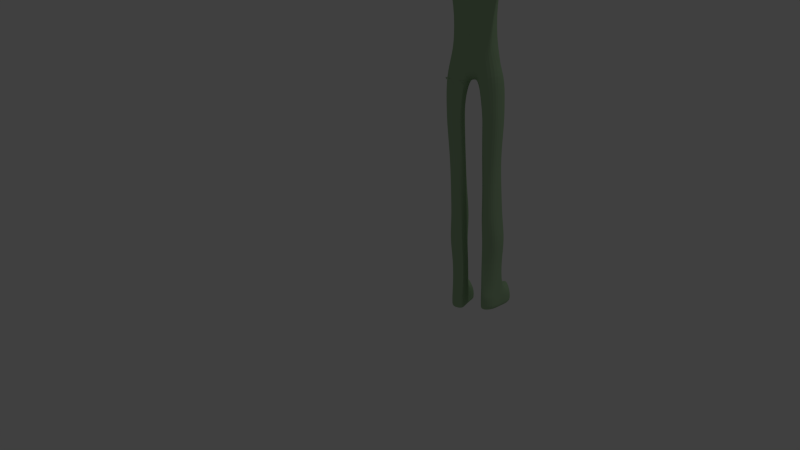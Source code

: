 # Source: ZombieTemplate.blend  (saved by Blender 2.71.0; exported with 4.5.12 LTS)
import bpy
from mathutils import Matrix  # noqa: F401  (used for matrix-valued properties, if any)

bpy.ops.wm.read_factory_settings(use_empty=True)
scene = bpy.context.scene
scene.name = 'Scene'

# ---- collections
col_collection_1 = bpy.data.collections.new('Collection 1'); scene.collection.children.link(col_collection_1)

# ---- materials (node trees are filled in below, after node groups)
mat_zombie_skin = bpy.data.materials.new('zombie.skin')
mat_zombie_skin.alpha_threshold = 0.0
mat_zombie_skin.use_transparent_shadow = False
mat_zombie_skin.diffuse_color = (0.37, 0.5382, 0.3217, 1.0)
mat_zombie_skin.roughness = 0.5
mat_zombie_skin.line_color = (0.0, 0.0, 0.0, 1.0)
mat_zombie_blood = bpy.data.materials.new('zombie.blood')
mat_zombie_blood.alpha_threshold = 0.0
mat_zombie_blood.use_transparent_shadow = False
mat_zombie_blood.diffuse_color = (0.8, 0.03469, 0.04255, 1.0)
mat_zombie_blood.roughness = 0.5
mat_zombie_blood.line_color = (0.0, 0.0, 0.0, 1.0)
mat_zombie_blood2 = bpy.data.materials.new('zombie.blood2')
mat_zombie_blood2.alpha_threshold = 0.0
mat_zombie_blood2.use_transparent_shadow = False
mat_zombie_blood2.diffuse_color = (0.8, 0.2083, 0.1878, 1.0)
mat_zombie_blood2.roughness = 0.5
mat_zombie_blood2.line_color = (0.0, 0.0, 0.0, 1.0)
mat_zombie_blade = bpy.data.materials.new('zombie.blade')
mat_zombie_blade.alpha_threshold = 0.0
mat_zombie_blade.use_transparent_shadow = False
mat_zombie_blade.diffuse_color = (0.3424, 0.3424, 0.3424, 1.0)
mat_zombie_blade.roughness = 0.5
mat_zombie_blade.line_color = (0.0, 0.0, 0.0, 1.0)
mat_zombie_bone = bpy.data.materials.new('zombie.bone')
mat_zombie_bone.alpha_threshold = 0.0
mat_zombie_bone.use_transparent_shadow = False
mat_zombie_bone.roughness = 0.5
mat_zombie_bone.line_color = (0.0, 0.0, 0.0, 1.0)

# ---- material node trees

# ---- world
world_world = bpy.data.worlds.new('World'); scene.world = world_world
world_world.color = (0.05088, 0.05088, 0.05088)
world_world.use_sun_shadow = False
world_world.sun_shadow_jitter_overblur = 0.0
world_world.cycles.sampling_method = 'MANUAL'
world_world.cycles.sample_map_resolution = 256

# ---- cameras
cam_camera = bpy.data.cameras.new('Camera')
cam_camera.clip_end = 100.0
cam_camera.lens = 35.0
cam_camera.sensor_width = 32.0
cam_camera.sensor_height = 18.0
cam_camera.ortho_scale = 7.314
cam_camera.dof.focus_distance = 0.0
cam_camera.dof.aperture_fstop = 128.0

# ---- lights
light_lamp = bpy.data.lights.new('Lamp', 'POINT')
light_lamp.transmission_factor = 0.0
light_lamp.cutoff_distance = 30.0
light_lamp.energy = 100.0
light_lamp.shadow_buffer_clip_start = 1.001
light_lamp.shadow_soft_size = 0.1
light_lamp.shadow_maximum_resolution = 0.006
light_lamp.use_absolute_resolution = True
light_lamp.cycles.use_multiple_importance_sampling = False

# ---- meshes
me_cube = bpy.data.meshes.new('Cube')
me_cube.from_pydata([(0.5767, -1.0, -1.456), (-1.423, -1.0, -1.0), (0.5767, -1.0, 1.0), (-1.423, -1.0, 1.0), (0.7143, -0.5, -1.979), (0.07665, -1.138, -1.376), (-0.4233, -1.195, -1.244), (-0.9233, -1.138, -1.138), (0.7143, -1.138, -0.738), (0.7713, -1.195, -0.04886), (0.7143, -1.138, 0.5), (-1.561, -0.5, -1.138), (-1.561, -1.138, -0.5), (-1.618, -1.195, -3.829e-07), (-1.561, -1.138, 0.5), (0.7143, -0.5, 1.138), (0.07665, -1.138, 1.138), (-0.4233, -1.195, 1.195), (-0.9233, -1.138, 1.138), (-1.561, -0.5, 1.138), (0.1455, -0.6044, -1.922), (-0.4233, -0.6476, -1.641), (0.1811, -0.5688, 1.346), (-0.4233, -0.5973, 1.441), (-1.028, -0.5688, 1.346), (0.9231, -0.5688, -1.218), (1.018, -0.5973, -0.222), (0.9231, -0.5688, 0.602), (-1.77, -0.5688, -0.6044), (-1.865, -0.5973, -6.248e-07), (-1.77, -0.5688, 0.6044), (0.1455, -1.346, 0.6044), (-0.4233, -1.433, 0.6476), (-0.9922, -1.346, 0.6044), (0.174, -1.441, -5.989e-07), (-0.4233, -1.544, -7.03e-07), (-1.021, -1.441, -6.119e-07), (0.1455, -1.346, -0.6909), (-0.4233, -1.433, -0.6477), (-0.9922, -1.346, -0.6044), (-2.193, -2.782, -2.997), (-0.6342, -3.084, -2.997), (-1.15, -2.995, -2.997), (-2.926, -0.7745, -2.997), (-0.3635, -1.003, -2.997), (-1.859, -1.549, -9.83), (-1.778, -0.3077, -1.605), (-1.984, -0.3077, -2.047), (-0.8467, -0.7352, -2.153), (-0.6407, -0.7352, -1.71), (-0.6397, -0.3986, -2.55), (-0.6407, -0.3986, -2.108), (-1.347, -0.7002, -2.047), (-1.141, -0.7002, -1.605), (-1.641, -0.6154, -1.467), (-1.847, -0.6154, -1.909), (-2.193, -2.782, -5.973), (-0.4412, -3.084, -5.973), (-1.15, -2.995, -5.973), (-2.926, -0.7745, -5.973), (-0.08155, -1.003, -5.973), (-1.859, -1.549, -13.22), (-0.4412, -1.85, -9.83), (-1.15, -1.762, -9.83), (-2.437, -0.7745, -9.83), (-0.08155, -1.003, -9.83), (-0.4412, -1.85, -13.22), (-1.15, -1.762, -13.22), (-2.437, -0.7745, -13.22), (-0.08155, -1.003, -13.22), (-2.123, -0.3558, -16.45), (-0.4071, -0.4608, -16.33), (-1.259, -0.43, -16.84), (-0.2443, -0.732, -14.78), (-2.28, -0.5651, -14.84), (-2.152, -1.698, -14.45), (-0.08154, -2.028, -14.45), (-1.117, -1.931, -14.45), (-2.123, -0.8558, -18.45), (-0.4071, -0.9608, -18.33), (-1.259, -0.93, -18.84), (-0.2443, -1.232, -16.78), (-2.28, -0.5651, -16.84), (-2.152, -2.228, -16.45), (-0.08154, -2.528, -16.45), (-1.117, -2.461, -16.45), (-2.123, -0.8558, -20.31), (-0.4071, -0.9608, -20.28), (-1.259, -0.93, -20.28), (-0.2443, -1.232, -18.79), (-2.28, -1.065, -18.85), (-2.152, -2.198, -18.46), (-0.08154, -2.528, -18.46), (-1.117, -2.431, -18.46), (-2.123, -0.8558, -20.29), (-0.4071, -0.9608, -20.29), (-1.259, -0.93, -20.29), (-0.2443, -1.232, -20.29), (-2.28, -1.065, -20.29), (-2.152, -2.198, -20.29), (-0.08154, -2.528, -20.29), (-1.117, -2.431, -20.29), (-1.741, -0.7539, -23.29), (-0.6967, -0.8455, -23.29), (-1.215, -0.8187, -23.29), (-0.2936, -1.082, -23.29), (-2.045, -0.9366, -23.29), (-1.967, -1.925, -23.29), (-0.1945, -2.213, -23.29), (-1.129, -2.129, -23.29), (-1.332, -0.7539, -26.06), (-0.2884, -0.8455, -26.06), (-0.8072, -0.8187, -26.06), (0.1148, -1.082, -26.06), (-2.084, -0.9366, -26.06), (-2.006, -1.925, -26.06), (0.2138, -2.213, -26.06), (-0.7204, -2.129, -26.06), (-1.954, -0.7539, -28.39), (0.7763, -0.8455, -28.39), (-0.5803, -0.8187, -28.39), (0.2385, -1.082, -28.39), (-2.204, -0.9366, -28.39), (-2.001, -1.925, -28.39), (0.4975, -2.213, -28.39), (-0.3535, -2.129, -28.39), (-1.954, -0.8238, -30.29), (0.1288, -0.9246, -30.29), (-0.5803, -0.8951, -30.29), (0.3871, -1.185, -30.29), (-1.852, -1.025, -30.29), (-1.649, -2.112, -30.29), (0.6462, -2.429, -30.29), (-0.3535, -2.336, -30.29), (-1.954, -0.7323, -32.25), (0.1288, -0.8211, -32.25), (-0.5803, -0.7951, -32.25), (0.3878, -1.05, -32.25), (-1.667, -0.9093, -32.25), (-1.464, -1.867, -32.25), (0.6469, -2.146, -32.25), (-0.3535, -2.065, -32.25), (-1.954, -0.7323, -34.34), (0.1288, -0.8211, -34.34), (-0.5803, -0.7951, -34.34), (0.3925, -1.05, -34.37), (-1.839, -0.9093, -34.34), (-1.636, -1.867, -34.34), (0.6422, -2.146, -34.37), (-0.3535, -2.065, -34.34), (-1.954, -0.7323, -35.06), (0.1288, -0.8211, -35.06), (-0.5803, -0.7951, -35.06), (0.3925, -0.7371, -35.06), (-2.204, -0.9093, -35.06), (-2.001, -1.867, -35.06), (0.6422, -2.486, -35.06), (-0.3535, -2.065, -35.06), (-1.954, -0.7323, -35.68), (0.1288, -0.8211, -35.68), (-0.5803, -0.7951, -35.68), (0.3925, -0.7371, -35.68), (-2.204, -0.9093, -35.68), (-2.001, -1.867, -35.68), (0.6422, -2.486, -35.68), (-0.3535, -2.065, -35.68), (-1.954, -0.7323, -36.29), (0.1288, -0.8211, -36.29), (-0.5803, -0.7951, -36.29), (0.3925, -0.7371, -36.29), (-2.204, -0.9093, -36.29), (-2.001, -1.867, -36.29), (0.6422, -2.486, -36.29), (-0.3535, -2.065, -36.29), (1.332, -1.05, -34.64), (1.582, -2.146, -34.64), (1.332, -0.7371, -35.24), (1.582, -2.486, -35.24), (1.332, -0.7371, -35.71), (1.582, -2.486, -35.71), (1.332, -0.7371, -36.28), (1.582, -2.486, -36.28), (1.675, -1.05, -34.64), (1.925, -2.146, -34.64), (1.675, -0.7371, -35.24), (1.925, -2.486, -35.24), (1.675, -0.7371, -35.71), (1.925, -2.486, -35.71), (1.675, -0.7371, -36.28), (1.925, -2.486, -36.28), (3.053, -1.566, -34.43), (3.303, -1.908, -34.4), (3.053, -1.468, -35.09), (3.303, -2.014, -35.08), (3.053, -1.468, -35.67), (3.303, -2.014, -35.67), (3.053, -1.468, -36.29), (3.303, -2.014, -36.29), (-0.5377, -3.084, -4.485), (-0.2225, -1.003, -4.485), (-2.926, -0.7745, -4.485), (-2.193, -2.782, -4.485), (-2.317, -4.504, -3.478), (-0.351, -5.16, -3.436), (-1.343, -4.832, -3.031), (-2.272, -4.504, -5.534), (-0.3063, -5.161, -5.491), (-1.28, -4.832, -5.939), (0.07853, -5.297, -4.455), (-2.702, -4.368, -4.515), (-2.034, -7.624, -3.898), (-0.6191, -8.688, -3.873), (-1.333, -8.156, -3.637), (-2.001, -7.624, -5.097), (-0.5869, -8.688, -5.072), (-1.287, -8.156, -5.332), (-0.3101, -8.908, -4.467), (-2.31, -7.404, -4.503), (-1.931, -9.981, -4.171), (-0.7161, -9.981, -4.158), (-1.329, -9.981, -4.032), (-1.904, -9.981, -4.812), (-0.6885, -9.981, -4.799), (-1.29, -9.981, -4.938), (-0.4507, -9.981, -4.475), (-2.169, -9.981, -4.494), (-2.169, -13.97, -4.496), (-0.4507, -13.97, -4.474), (-1.29, -13.97, -5.011), (-0.6885, -13.97, -4.849), (-1.904, -13.97, -4.865), (-1.329, -13.97, -3.958), (-0.7161, -13.97, -4.105), (-1.931, -13.97, -4.12), (-1.931, -11.1, -3.994), (-0.7161, -11.1, -3.973), (-1.329, -11.1, -3.776), (-1.904, -11.1, -4.996), (-0.6885, -11.1, -4.975), (-1.29, -11.1, -5.193), (-0.4507, -11.1, -4.47), (-2.169, -11.1, -4.5), (-2.313, -15.0, -4.12), (-0.3544, -15.0, -4.105), (-1.343, -15.0, -3.958), (-2.268, -15.0, -4.865), (-0.3098, -15.0, -4.849), (-1.28, -15.0, -5.011), (0.07351, -15.0, -4.474), (-2.696, -15.0, -4.496), (-2.313, -15.7, -4.12), (-0.3544, -15.7, -4.105), (-1.343, -15.7, -3.958), (-2.268, -15.7, -4.692), (-0.3098, -15.7, -4.676), (-1.28, -15.7, -4.838), (0.07351, -15.7, -4.474), (-2.696, -15.7, -4.496), (-2.696, -15.7, -4.496), (0.07351, -15.7, -4.474), (-1.28, -15.7, -4.838), (-0.3098, -15.7, -4.676), (-2.268, -15.7, -4.692), (-1.343, -15.7, -3.958), (-0.3544, -15.7, -4.105), (-2.313, -15.7, -4.12), (-2.313, -15.9, -4.12), (-0.3544, -15.9, -4.105), (-1.343, -15.9, -3.958), (-2.268, -15.9, -4.692), (-0.3098, -15.9, -4.676), (-1.28, -15.9, -4.838), (0.07351, -15.9, -4.474), (-2.696, -15.9, -4.496), (-2.313, -15.9, -4.12), (-0.3544, -15.9, -4.105), (-1.343, -15.9, -3.958), (-2.268, -15.9, -4.692), (-0.3098, -15.9, -4.676), (-1.28, -15.9, -4.838), (0.07351, -15.9, -4.474), (-2.696, -15.9, -4.496), (-2.313, -15.9, -4.12), (-0.3544, -15.9, -4.105), (-1.343, -15.9, -3.958), (-2.268, -15.9, -4.692), (-0.3098, -15.9, -4.676), (-1.28, -15.9, -4.838), (0.07351, -15.9, -4.474), (-2.696, -15.9, -4.496), (-2.313, -15.9, -4.12), (-0.3544, -15.9, -4.105), (-1.343, -15.9, -3.958), (-2.268, -15.9, -4.692), (-0.3098, -15.9, -4.676), (-1.28, -15.9, -4.838), (0.07351, -15.9, -4.474), (-2.696, -15.9, -4.496), (-2.313, -15.9, -4.12), (-0.3544, -15.9, -4.105), (-1.343, -15.9, -3.958), (-2.268, -15.9, -4.692), (-0.3098, -15.9, -4.676), (-1.28, -15.9, -4.838), (0.07351, -15.9, -4.474), (-0.8866, -15.9, -4.026), (-2.696, -15.9, -4.496), (-0.133, -15.09, -4.934), (0.1545, -15.09, -4.652), (0.1545, -15.61, -4.652), (-0.133, -15.61, -4.837), (0.1697, -15.09, -5.243), (0.4572, -15.09, -4.961), (0.4572, -15.61, -4.961), (0.1697, -15.61, -5.243), (0.2611, -15.09, -5.336), (0.5486, -15.09, -5.055), (0.5486, -15.61, -5.055), (0.2611, -15.61, -5.336), (0.5354, -15.09, -5.616), (0.8229, -15.09, -5.335), (0.8229, -15.61, -5.335), (0.5354, -15.61, -5.616), (-1.343, -15.41, -3.958), (-1.85, -15.7, -4.043), (-1.846, -15.9, -4.042), (-1.846, -15.9, -4.042), (-1.846, -15.9, -4.042), (-0.8866, -15.9, -4.026), (-0.8866, -15.9, -4.026), (-0.8866, -15.9, -4.026), (-1.85, -15.7, -4.043), (-0.8732, -15.7, -4.028), (-0.8866, -15.9, -4.026), (-1.846, -15.9, -4.042), (-1.846, -15.9, -4.042), (-0.8732, -15.7, -4.028), (-0.7968, -15.7, -4.758), (-0.7941, -15.9, -4.757), (-0.7941, -15.9, -4.757), (-1.799, -15.9, -4.761), (-0.7968, -15.7, -4.758), (-0.7941, -15.9, -4.757), (-0.8471, -15.31, -4.032), (-1.858, -15.38, -4.044), (-1.796, -15.7, -4.762), (-1.799, -15.9, -4.761), (-1.28, -15.24, -5.011), (-1.799, -15.9, -4.761), (-1.799, -15.9, -4.761), (-0.7941, -15.9, -4.757), (-1.796, -15.7, -4.762), (-0.7941, -15.9, -4.757), (-1.799, -15.9, -4.761), (-1.302, -15.9, -4.625), (-2.284, -15.9, -4.534), (-1.815, -15.9, -4.579), (-0.8263, -15.9, -4.573), (-0.3253, -15.9, -4.518), (-0.3977, -16.24, -4.146), (-1.79, -15.33, -4.916), (-0.8014, -15.36, -4.902), (-0.8353, -16.24, -4.081), (-0.7857, -16.24, -4.565), (-0.3739, -16.24, -4.545), (-0.3977, -16.65, -4.146), (-0.8353, -16.65, -4.081), (-0.7857, -16.65, -4.565), (-0.3739, -16.65, -4.545), (-0.3977, -16.95, -4.146), (-0.8353, -16.95, -4.081), (-0.7857, -16.95, -4.565), (-0.3739, -16.95, -4.545), (-0.4352, -17.18, -4.181), (-0.791, -17.18, -4.128), (-0.7507, -17.18, -4.522), (-0.4158, -17.18, -4.505), (-0.4352, -18.1, -4.181), (-0.791, -18.1, -4.128), (-0.7507, -18.1, -4.522), (-0.4158, -18.1, -4.505), (-0.4352, -18.28, -4.181), (-0.791, -18.28, -4.128), (-0.7507, -18.28, -4.522), (-0.4158, -18.28, -4.505), (-0.4352, -19.13, -4.181), (-0.791, -19.13, -4.128), (-0.7507, -19.13, -4.522), (-0.4158, -19.13, -4.505), (-1.312, -15.99, -4.02), (-0.9109, -16.01, -4.076), (-1.276, -15.99, -4.584), (-0.8578, -16.02, -4.55), (-1.373, -16.57, -4.045), (-1.005, -16.59, -4.096), (-1.339, -16.57, -4.563), (-0.9562, -16.6, -4.541), (-1.393, -16.95, -4.045), (-1.025, -16.97, -4.096), (-1.36, -16.95, -4.563), (-0.9764, -16.97, -4.541), (-1.448, -17.97, -4.045), (-1.08, -17.99, -4.096), (-1.415, -17.97, -4.563), (-1.031, -18.0, -4.541), (-1.455, -18.11, -4.045), (-1.087, -18.13, -4.096), (-1.422, -18.11, -4.563), (-1.039, -18.13, -4.541), (-1.537, -19.63, -4.045), (-1.169, -19.65, -4.096), (-1.504, -19.63, -4.563), (-1.121, -19.65, -4.541), (-1.393, -16.08, -4.003), (-1.83, -16.02, -4.076), (-1.357, -16.09, -4.604), (-1.803, -16.02, -4.567), (-1.455, -16.6, -4.003), (-1.892, -16.53, -4.076), (-1.42, -16.6, -4.604), (-1.866, -16.54, -4.586), (-1.47, -16.72, -4.003), (-1.907, -16.66, -4.076), (-1.435, -16.72, -4.604), (-1.88, -16.66, -4.586), (-1.549, -17.36, -4.003), (-1.985, -17.3, -4.076), (-1.513, -17.37, -4.604), (-1.959, -17.3, -4.586), (-1.558, -17.44, -4.003), (-1.995, -17.38, -4.076), (-1.523, -17.45, -4.604), (-1.968, -17.38, -4.586), (-1.701, -18.61, -4.003), (-2.138, -18.55, -4.076), (-1.665, -18.62, -4.604), (-2.111, -18.55, -4.586), (-2.278, -15.94, -4.149), (-1.877, -16.02, -4.081), (-2.253, -15.94, -4.52), (-1.85, -16.02, -4.57), (-2.312, -16.54, -4.191), (-1.994, -16.6, -4.137), (-2.292, -16.54, -4.526), (-1.973, -16.61, -4.539), (-2.33, -16.65, -4.191), (-2.012, -16.71, -4.137), (-2.31, -16.65, -4.526), (-1.991, -16.71, -4.539), (-2.489, -17.36, -4.191), (-2.171, -17.42, -4.137), (-2.469, -17.36, -4.526), (-2.15, -17.42, -4.539), (-2.513, -17.5, -4.191), (-2.195, -17.56, -4.137), (-2.493, -17.51, -4.526), (-2.174, -17.57, -4.539), (-2.648, -18.19, -4.191), (-2.33, -18.25, -4.137), (-2.628, -18.19, -4.526), (-2.309, -18.25, -4.539), (0.5767, 1.0, -1.456), (-1.423, 1.0, -1.0), (0.5767, 1.0, 1.0), (-1.423, 1.0, 1.0), (0.7143, 0.5, -1.979), (0.7713, 0.0, -2.205), (0.07665, 1.138, -1.376), (-0.4233, 1.195, -1.244), (-0.9233, 1.138, -1.138), (0.7143, 1.138, -0.738), (0.7713, 1.195, -0.04886), (0.7143, 1.138, 0.5), (-1.618, 0.0, -1.195), (-1.561, 0.5, -1.138), (-1.561, 1.138, -0.5), (-1.618, 1.195, -3.829e-07), (-1.561, 1.138, 0.5), (0.7143, 0.5, 1.138), (0.7713, 0.0, 1.195), (0.07665, 1.138, 1.138), (-0.4233, 1.195, 1.195), (-0.9233, 1.138, 1.138), (-1.618, 0.0, 1.195), (-1.561, 0.5, 1.138), (0.1455, 0.6044, -1.922), (-0.4233, 0.6476, -1.641), (0.174, 0.0, -2.192), (-0.4233, 0.0, -1.844), (0.1811, 0.5688, 1.346), (0.2243, 0.0, 1.433), (-0.4233, 0.5973, 1.441), (-0.4233, 0.0, 1.544), (-1.028, 0.5688, 1.346), (-1.071, 0.0, 1.433), (0.9231, 0.5688, -1.218), (1.12, 0.0, -0.3004), (1.018, 0.5973, -0.222), (0.9231, 0.5688, 0.602), (-1.856, 0.0, -0.6476), (-1.77, 0.5688, -0.6044), (-1.967, 0.0, -7.25e-07), (-1.865, 0.5973, -6.248e-07), (-1.856, 0.0, 0.6476), (-1.77, 0.5688, 0.6044), (0.1455, 1.346, 0.6044), (-0.4233, 1.433, 0.6476), (-0.9922, 1.346, 0.6044), (0.174, 1.441, -5.989e-07), (-0.4233, 1.544, -7.03e-07), (-1.021, 1.441, -6.119e-07), (0.1455, 1.346, -0.6909), (-0.4233, 1.433, -0.6477), (-0.9922, 1.346, -0.6044), (-2.193, 2.782, -2.997), (-0.6342, 3.084, -2.997), (-1.15, 2.995, -2.997), (-3.044, 0.0, -2.997), (-2.926, 0.7745, -2.997), (-0.3635, 1.003, -2.997), (-1.859, 1.549, -9.83), (0.01306, 0.0, -2.997), (-1.319, 0.0, -2.997), (-1.778, 0.3077, -1.605), (-1.984, 0.3077, -2.047), (-2.041, 0.0, -2.104), (-1.835, 0.0, -1.662), (-0.8467, 0.7352, -2.153), (-0.6407, 0.7352, -1.71), (-0.6397, 0.3986, -2.55), (-0.6407, 0.3986, -2.108), (-0.9844, 0.0, -2.753), (-0.6407, 0.0, -2.311), (-1.347, 0.7002, -2.047), (-1.141, 0.7002, -1.605), (-1.641, 0.6154, -1.467), (-1.847, 0.6154, -1.909), (-2.193, 2.782, -5.973), (-0.4412, 3.084, -5.973), (-1.15, 2.995, -5.973), (-3.044, 0.0, -5.973), (-2.926, 0.7745, -5.973), (-0.08155, 1.003, -5.973), (-1.859, 1.549, -13.22), (0.295, 0.0, -5.973), (-1.319, 0.0, -5.973), (-0.4412, 1.85, -9.83), (-1.15, 1.762, -9.83), (-2.555, 0.0, -9.83), (-2.437, 0.7745, -9.83), (-0.08155, 1.003, -9.83), (0.295, 0.0, -9.83), (-1.319, 0.0, -9.83), (-0.4412, 1.85, -13.22), (-1.15, 1.762, -13.22), (-2.555, 0.0, -13.22), (-2.437, 0.7745, -13.22), (-0.08155, 1.003, -13.22), (0.295, 0.0, -13.22), (-1.319, 0.0, -13.22), (-2.209, 0.0, -16.45), (-2.123, 0.3558, -16.45), (-0.4071, 0.4608, -16.33), (-1.259, 0.43, -16.84), (-0.4071, 0.0, -16.33), (-1.319, 0.0, -16.84), (-0.2443, 0.732, -14.78), (-0.2443, 0.0, -14.78), (-2.28, 0.5651, -14.84), (-2.382, 0.0, -14.84), (-2.152, 1.698, -14.45), (-0.08154, 2.028, -14.45), (-1.117, 1.931, -14.45), (-2.123, 0.8558, -18.45), (-0.4071, 0.9608, -18.33), (-1.259, 0.93, -18.84), (-0.2443, 1.232, -16.78), (-2.28, 0.5651, -16.84), (-2.152, 2.228, -16.45), (-0.08154, 2.528, -16.45), (-1.117, 2.461, -16.45), (-2.123, 0.8558, -20.31), (-0.4071, 0.9608, -20.28), (-1.259, 0.93, -20.28), (-0.2443, 1.232, -18.79), (-2.28, 1.065, -18.85), (-2.152, 2.198, -18.46), (-0.08154, 2.528, -18.46), (-1.117, 2.431, -18.46), (-2.123, 0.8558, -20.29), (-0.4071, 0.9608, -20.29), (-1.259, 0.93, -20.29), (-0.2443, 1.232, -20.29), (-2.28, 1.065, -19.74), (-2.152, 2.198, -19.74), (-0.08154, 2.528, -20.29), (-1.117, 2.431, -20.29), (-1.741, 0.7539, -23.29), (-0.6967, 0.8455, -23.29), (-1.215, 0.8187, -23.29), (-0.2936, 1.082, -23.29), (-2.045, 0.9366, -23.29), (-1.967, 1.925, -23.29), (-0.1945, 2.213, -23.29), (-1.129, 2.129, -23.29), (-1.332, 0.7539, -26.06), (-0.2884, 0.8455, -26.06), (-0.8072, 0.8187, -26.06), (0.1148, 1.082, -26.06), (-2.084, 0.9366, -26.06), (-2.006, 1.925, -26.06), (0.2138, 2.213, -26.06), (-0.7204, 2.129, -26.06), (-1.954, 0.7539, -28.39), (0.7763, 0.8455, -28.39), (-0.5803, 0.8187, -28.39), (0.2385, 1.082, -28.39), (-2.204, 0.9366, -28.39), (-2.001, 1.925, -28.39), (0.4975, 2.213, -28.39), (-0.3535, 2.129, -28.39), (-1.954, 0.8238, -30.29), (0.1288, 0.9246, -30.29), (-0.5803, 0.8951, -30.29), (0.3871, 1.185, -30.29), (-1.852, 1.025, -30.29), (-1.649, 2.112, -30.29), (0.6462, 2.429, -30.29), (-0.3535, 2.336, -30.29), (-1.954, 0.7323, -32.25), (0.1288, 0.8211, -32.25), (-0.5803, 0.7951, -32.25), (0.3878, 1.05, -32.25), (-1.667, 0.9093, -32.25), (-1.464, 1.867, -32.25), (0.6469, 2.146, -32.25), (-0.3535, 2.065, -32.25), (-1.954, 0.7323, -34.34), (0.1288, 0.8211, -34.34), (-0.5803, 0.7951, -34.34), (0.3925, 1.05, -34.37), (-1.839, 0.9093, -34.34), (-1.636, 1.867, -34.34), (0.6422, 2.146, -34.37), (-0.3535, 2.065, -34.34), (-1.954, 0.7323, -35.06), (0.1288, 0.8211, -35.06), (-0.5803, 0.7951, -35.06), (0.3925, 0.7371, -35.06), (-2.204, 0.9093, -35.06), (-2.001, 1.867, -35.06), (0.6422, 2.486, -35.06), (-0.3535, 2.065, -35.06), (-1.954, 0.7323, -35.68), (0.1288, 0.8211, -35.68), (-0.5803, 0.7951, -35.68), (0.3925, 0.7371, -35.68), (-2.204, 0.9093, -35.68), (-2.001, 1.867, -35.68), (0.6422, 2.486, -35.68), (-0.3535, 2.065, -35.68), (-1.954, 0.7323, -36.29), (0.1288, 0.8211, -36.29), (-0.5803, 0.7951, -36.29), (0.3925, 0.7371, -36.29), (-2.204, 0.9093, -36.29), (-2.001, 1.867, -36.29), (0.6422, 2.486, -36.29), (-0.3535, 2.065, -36.29), (1.332, 1.05, -34.64), (1.582, 2.146, -34.64), (1.332, 0.7371, -35.24), (1.582, 2.486, -35.24), (1.332, 0.7371, -35.71), (1.582, 2.486, -35.71), (1.332, 0.7371, -36.28), (1.582, 2.486, -36.28), (1.675, 1.05, -34.64), (1.925, 2.146, -34.64), (1.675, 0.7371, -35.24), (1.925, 2.486, -35.24), (1.675, 0.7371, -35.71), (1.925, 2.486, -35.71), (1.675, 0.7371, -36.28), (1.925, 2.486, -36.28), (3.053, 1.566, -34.43), (3.303, 1.908, -34.4), (3.053, 1.468, -35.09), (3.303, 2.014, -35.08), (3.053, 1.468, -35.67), (3.303, 2.014, -35.67), (3.053, 1.468, -36.29), (3.303, 2.014, -36.29), (-0.5377, 3.084, -4.485), (-0.2225, 1.003, -4.485), (-2.926, 0.7745, -4.485), (-2.193, 2.782, -4.485), (-2.317, 4.504, -3.478), (-0.351, 5.16, -3.436), (-1.343, 4.832, -3.031), (-2.272, 4.504, -5.534), (-0.3063, 5.161, -5.491), (-1.28, 4.832, -5.939), (0.07853, 5.297, -4.455), (-2.702, 4.368, -4.515), (-2.034, 7.624, -3.898), (-0.6191, 8.688, -3.873), (-1.333, 8.156, -3.637), (-2.001, 7.624, -5.097), (-0.5869, 8.688, -5.072), (-1.287, 8.156, -5.332), (-0.3101, 8.908, -4.467), (-2.31, 7.404, -4.503), (-1.931, 9.981, -4.171), (-0.7161, 9.981, -4.158), (-1.329, 9.981, -4.032), (-1.904, 9.981, -4.812), (-0.6885, 9.981, -4.799), (-1.29, 9.981, -4.938), (-0.4507, 9.981, -4.475), (-2.169, 9.981, -4.494), (-2.169, 13.97, -4.496), (-0.4507, 13.97, -4.474), (-1.29, 13.97, -5.011), (-0.6885, 13.97, -4.849), (-1.904, 13.97, -4.865), (-1.329, 13.97, -3.958), (-0.7161, 13.97, -4.105), (-1.931, 13.97, -4.12), (-1.931, 11.1, -3.994), (-0.7161, 11.1, -3.973), (-1.329, 11.1, -3.776), (-1.904, 11.1, -4.996), (-0.6885, 11.1, -4.975), (-1.29, 11.1, -5.193), (-0.4507, 11.1, -4.47), (-2.169, 11.1, -4.5), (-2.313, 15.0, -4.12), (-0.3544, 15.0, -4.105), (-1.343, 15.0, -3.958), (-2.268, 15.0, -4.865), (-0.3098, 15.0, -4.849), (-1.28, 15.0, -5.011), (0.07351, 15.0, -4.474), (-2.696, 15.0, -4.496), (-2.313, 15.7, -4.12), (-0.3544, 15.7, -4.105), (-1.343, 15.7, -3.958), (-2.268, 15.7, -4.692), (-0.3098, 15.7, -4.676), (-1.28, 15.7, -4.838), (0.07351, 15.7, -4.474), (-2.696, 15.7, -4.496), (-2.696, 15.7, -4.496), (0.07351, 15.7, -4.474), (-1.28, 15.7, -4.838), (-0.3098, 15.7, -4.676), (-2.268, 15.7, -4.692), (-1.343, 15.7, -3.958), (-0.3544, 15.7, -4.105), (-2.313, 15.7, -4.12), (-2.313, 15.9, -4.12), (-0.3544, 15.9, -4.105), (-1.343, 15.9, -3.958), (-2.268, 15.9, -4.692), (-0.3098, 15.9, -4.676), (-1.28, 15.9, -4.838), (0.07351, 15.9, -4.474), (-2.696, 15.9, -4.496), (-2.313, 15.9, -4.12), (-0.3544, 15.9, -4.105), (-1.343, 15.9, -3.958), (-2.268, 15.9, -4.692), (-0.3098, 15.9, -4.676), (-1.28, 15.9, -4.838), (0.07351, 15.9, -4.474), (-2.696, 15.9, -4.496), (-2.313, 15.9, -4.12), (-0.3544, 15.9, -4.105), (-1.343, 15.9, -3.958), (-2.268, 15.9, -4.692), (-0.3098, 15.9, -4.676), (-1.28, 15.9, -4.838), (0.07351, 15.9, -4.474), (-2.696, 15.9, -4.496), (-2.313, 15.9, -4.12), (-0.3544, 15.9, -4.105), (-1.343, 15.9, -3.958), (-2.268, 15.9, -4.692), (-0.3098, 15.9, -4.676), (-1.28, 15.9, -4.838), (0.07351, 15.9, -4.474), (-2.696, 15.9, -4.496), (-2.313, 15.9, -4.12), (-0.3544, 15.9, -4.105), (-1.343, 15.9, -3.958), (-2.268, 15.9, -4.692), (-0.3098, 15.9, -4.676), (-1.28, 15.9, -4.838), (0.07351, 15.9, -4.474), (-0.8866, 15.9, -4.026), (-2.696, 15.9, -4.496), (-0.133, 15.09, -4.934), (0.1545, 15.09, -4.652), (0.1545, 15.61, -4.652), (-0.133, 15.61, -4.837), (0.1697, 15.09, -5.243), (0.4572, 15.09, -4.961), (0.4572, 15.61, -4.961), (0.1697, 15.61, -5.243), (0.2611, 15.09, -5.336), (0.5486, 15.09, -5.055), (0.5486, 15.61, -5.055), (0.2611, 15.61, -5.336), (0.5354, 15.09, -5.616), (0.8229, 15.09, -5.335), (0.8229, 15.61, -5.335), (0.5354, 15.61, -5.616), (-1.343, 15.41, -3.958), (-1.85, 15.7, -4.043), (-1.846, 15.9, -4.042), (-1.846, 15.9, -4.042), (-1.846, 15.9, -4.042), (-0.8866, 15.9, -4.026), (-0.8866, 15.9, -4.026), (-0.8866, 15.9, -4.026), (-1.85, 15.7, -4.043), (-0.8732, 15.7, -4.028), (-0.8866, 15.9, -4.026), (-1.846, 15.9, -4.042), (-1.846, 15.9, -4.042), (-0.8732, 15.7, -4.028), (-0.7968, 15.7, -4.758), (-0.7941, 15.9, -4.757), (-0.7941, 15.9, -4.757), (-1.799, 15.9, -4.761), (-0.7968, 15.7, -4.758), (-0.7941, 15.9, -4.757), (-0.8471, 15.31, -4.032), (-1.858, 15.38, -4.044), (-1.796, 15.7, -4.762), (-1.799, 15.9, -4.761), (-1.28, 15.24, -5.011), (-1.799, 15.9, -4.761), (-1.799, 15.9, -4.761), (-0.7941, 15.9, -4.757), (-1.796, 15.7, -4.762), (-0.7941, 15.9, -4.757), (-1.799, 15.9, -4.761), (-1.302, 15.9, -4.625), (-2.284, 15.9, -4.534), (-1.815, 15.9, -4.579), (-0.8263, 15.9, -4.573), (-0.3253, 15.9, -4.518), (-0.3977, 16.24, -4.146), (-1.79, 15.33, -4.916), (-0.8014, 15.36, -4.902), (-0.8353, 16.24, -4.081), (-0.7857, 16.24, -4.565), (-0.3739, 16.24, -4.545), (-0.3977, 16.65, -4.146), (-0.8353, 16.65, -4.081), (-0.7857, 16.65, -4.565), (-0.3739, 16.65, -4.545), (-0.3977, 16.95, -4.146), (-0.8353, 16.95, -4.081), (-0.7857, 16.95, -4.565), (-0.3739, 16.95, -4.545), (-0.4352, 17.18, -4.181), (-0.791, 17.18, -4.128), (-0.7507, 17.18, -4.522), (-0.4158, 17.18, -4.505), (-0.4352, 18.1, -4.181), (-0.791, 18.1, -4.128), (-0.7507, 18.1, -4.522), (-0.4158, 18.1, -4.505), (-0.4352, 18.28, -4.181), (-0.791, 18.28, -4.128), (-0.7507, 18.28, -4.522), (-0.4158, 18.28, -4.505), (-0.4352, 19.13, -4.181), (-0.791, 19.13, -4.128), (-0.7507, 19.13, -4.522), (-0.4158, 19.13, -4.505), (-1.312, 15.99, -4.02), (-0.9109, 16.01, -4.076), (-1.276, 15.99, -4.584), (-0.8578, 16.02, -4.55), (-1.373, 16.57, -4.045), (-1.005, 16.59, -4.096), (-1.339, 16.57, -4.563), (-0.9562, 16.6, -4.541), (-1.393, 16.95, -4.045), (-1.025, 16.97, -4.096), (-1.36, 16.95, -4.563), (-0.9764, 16.97, -4.541), (-1.448, 17.97, -4.045), (-1.08, 17.99, -4.096), (-1.415, 17.97, -4.563), (-1.031, 18.0, -4.541), (-1.455, 18.11, -4.045), (-1.087, 18.13, -4.096), (-1.422, 18.11, -4.563), (-1.039, 18.13, -4.541), (-1.537, 19.63, -4.045), (-1.169, 19.65, -4.096), (-1.504, 19.63, -4.563), (-1.121, 19.65, -4.541), (-1.393, 16.08, -4.003), (-1.83, 16.02, -4.076), (-1.357, 16.09, -4.604), (-1.803, 16.02, -4.567), (-1.455, 16.6, -4.003), (-1.892, 16.53, -4.076), (-1.42, 16.6, -4.604), (-1.866, 16.54, -4.586), (-1.47, 16.72, -4.003), (-1.907, 16.66, -4.076), (-1.435, 16.72, -4.604), (-1.88, 16.66, -4.586), (-1.549, 17.36, -4.003), (-1.985, 17.3, -4.076), (-1.513, 17.37, -4.604), (-1.959, 17.3, -4.586), (-1.558, 17.44, -4.003), (-1.995, 17.38, -4.076), (-1.523, 17.45, -4.604), (-1.968, 17.38, -4.586), (-1.701, 18.61, -4.003), (-2.138, 18.55, -4.076), (-1.665, 18.62, -4.604), (-2.111, 18.55, -4.586), (-2.278, 15.94, -4.149), (-1.877, 16.02, -4.081), (-2.253, 15.94, -4.52), (-1.85, 16.02, -4.57), (-2.312, 16.54, -4.191), (-1.994, 16.6, -4.137), (-2.292, 16.54, -4.526), (-1.973, 16.61, -4.539), (-2.33, 16.65, -4.191), (-2.012, 16.71, -4.137), (-2.31, 16.65, -4.526), (-1.991, 16.71, -4.539), (-2.489, 17.36, -4.191), (-2.171, 17.42, -4.137), (-2.469, 17.36, -4.526), (-2.15, 17.42, -4.539), (-2.513, 17.5, -4.191), (-2.195, 17.56, -4.137), (-2.493, 17.51, -4.526), (-2.174, 17.57, -4.539), (-2.648, 18.19, -4.191), (-2.33, 18.25, -4.137), (-2.628, 18.19, -4.526), (-2.309, 18.25, -4.539), (-0.08155, 0.5316, -13.22), (0.295, 0.4319, -13.22), (-2.28, 0.7428, -17.1), (-2.152, 2.149, -16.77), (-2.28, 0.5651, -16.84), (-2.152, 2.228, -16.45), (-2.28, 0.7428, -17.1), (-2.152, 2.149, -16.77), (-2.955, 0.2427, -6.279), (-2.864, 0.5132, -6.279), (-2.731, 0.2651, -6.267), (-2.64, 0.4598, -6.267)], [], [(41, 42, 204, 203), (74, 569, 560, 70), (30, 14, 3, 19), (39, 12, 1, 7), (525, 517, 43, 47), (0, 5, 20, 4), (5, 6, 21, 20), (48, 41, 44, 50), (4, 20, 487, 466), (20, 21, 488, 487), (50, 44, 521, 531), (2, 15, 22, 16), (15, 479, 490, 22), (16, 22, 23, 17), (22, 490, 492, 23), (17, 23, 24, 18), (23, 492, 494, 24), (18, 24, 19, 3), (24, 494, 483, 19), (0, 4, 25, 8), (4, 466, 496, 25), (8, 25, 26, 9), (9, 26, 27, 10), (27, 496, 479, 15), (10, 27, 15, 2), (26, 496, 27), (11, 1, 12, 28), (28, 12, 13, 29), (29, 13, 14, 30), (473, 11, 28, 499), (499, 28, 29, 501), (501, 29, 30, 503), (503, 30, 19, 483), (18, 3, 14, 33), (33, 14, 13, 36), (36, 13, 12, 39), (2, 16, 31, 10), (16, 17, 32, 31), (17, 18, 33, 32), (10, 31, 34, 9), (31, 32, 35, 34), (32, 33, 36, 35), (9, 34, 37, 8), (34, 35, 38, 37), (35, 36, 39, 38), (8, 37, 5, 0), (37, 38, 6, 5), (38, 39, 7, 6), (198, 57, 60, 199), (52, 42, 41, 48), (47, 43, 40, 55), (55, 40, 42, 52), (473, 526, 46, 11), (526, 525, 47, 46), (6, 49, 51, 21), (49, 48, 50, 51), (21, 51, 532, 488), (51, 50, 531, 532), (7, 53, 49, 6), (53, 52, 48, 49), (11, 46, 54, 1), (46, 47, 55, 54), (1, 54, 53, 7), (54, 55, 52, 53), (57, 62, 65, 60), (60, 65, 551, 544), (198, 41, 203, 208), (62, 66, 69, 65), (540, 548, 64, 59), (58, 63, 62, 57), (56, 45, 63, 58), (567, 73, 71, 564), (548, 555, 68, 64), (63, 67, 66, 62), (64, 68, 61, 45), (45, 61, 67, 63), (72, 70, 560, 565), (71, 72, 565, 564), (68, 555, 569, 74), (558, 69, 73, 567), (66, 67, 77, 76), (67, 61, 75, 77), (61, 68, 74, 75), (66, 76, 73, 69), (73, 76, 84, 81), (75, 74, 82, 83), (74, 70, 78, 82), (72, 71, 79, 80), (70, 72, 80, 78), (71, 73, 81, 79), (81, 84, 92, 89), (83, 82, 90, 91), (84, 85, 93, 92), (85, 83, 91, 93), (82, 78, 86, 90), (80, 79, 87, 88), (78, 80, 88, 86), (79, 81, 89, 87), (89, 92, 100, 97), (91, 90, 98, 99), (92, 93, 101, 100), (93, 91, 99, 101), (90, 86, 94, 98), (88, 87, 95, 96), (86, 88, 96, 94), (87, 89, 97, 95), (97, 100, 108, 105), (99, 98, 106, 107), (100, 101, 109, 108), (101, 99, 107, 109), (98, 94, 102, 106), (96, 95, 103, 104), (94, 96, 104, 102), (95, 97, 105, 103), (105, 108, 116, 113), (107, 106, 114, 115), (108, 109, 117, 116), (109, 107, 115, 117), (106, 102, 110, 114), (104, 103, 111, 112), (102, 104, 112, 110), (103, 105, 113, 111), (113, 116, 124, 121), (115, 114, 122, 123), (116, 117, 125, 124), (117, 115, 123, 125), (114, 110, 118, 122), (112, 111, 119, 120), (110, 112, 120, 118), (111, 113, 121, 119), (121, 124, 132, 129), (123, 122, 130, 131), (124, 125, 133, 132), (125, 123, 131, 133), (122, 118, 126, 130), (120, 119, 127, 128), (118, 120, 128, 126), (119, 121, 129, 127), (129, 132, 140, 137), (131, 130, 138, 139), (132, 133, 141, 140), (133, 131, 139, 141), (130, 126, 134, 138), (128, 127, 135, 136), (126, 128, 136, 134), (127, 129, 137, 135), (137, 140, 148, 145), (139, 138, 146, 147), (140, 141, 149, 148), (141, 139, 147, 149), (138, 134, 142, 146), (136, 135, 143, 144), (134, 136, 144, 142), (135, 137, 145, 143), (153, 145, 174, 176), (147, 146, 154, 155), (148, 149, 157, 156), (149, 147, 155, 157), (146, 142, 150, 154), (144, 143, 151, 152), (142, 144, 152, 150), (143, 145, 153, 151), (164, 172, 181, 179), (155, 154, 162, 163), (156, 157, 165, 164), (157, 155, 163, 165), (154, 150, 158, 162), (152, 151, 159, 160), (150, 152, 160, 158), (151, 153, 161, 159), (161, 153, 176, 178), (163, 162, 170, 171), (164, 165, 173, 172), (165, 163, 171, 173), (162, 158, 166, 170), (160, 159, 167, 168), (158, 160, 168, 166), (159, 161, 169, 167), (169, 172, 173, 171, 170, 166, 168, 167), (174, 175, 183, 182), (177, 179, 187, 185), (176, 174, 182, 184), (156, 164, 179, 177), (169, 161, 178, 180), (148, 156, 177, 175), (172, 169, 180, 181), (145, 148, 175, 174), (189, 188, 196, 197), (188, 186, 194, 196), (183, 185, 193, 191), (175, 177, 185, 183), (180, 178, 186, 188), (181, 180, 188, 189), (178, 176, 184, 186), (179, 181, 189, 187), (190, 191, 193, 192), (192, 193, 195, 194), (194, 195, 197, 196), (186, 184, 192, 194), (187, 189, 197, 195), (184, 182, 190, 192), (185, 187, 195, 193), (182, 183, 191, 190), (41, 198, 199, 44), (57, 198, 208, 206), (56, 58, 207, 205), (42, 40, 202, 204), (40, 201, 209, 202), (58, 57, 206, 207), (206, 208, 216, 214), (203, 204, 212, 211), (202, 209, 217, 210), (205, 207, 215, 213), (204, 202, 210, 212), (208, 203, 211, 216), (207, 206, 214, 215), (209, 205, 213, 217), (216, 211, 219, 224), (215, 214, 222, 223), (214, 216, 224, 222), (211, 212, 220, 219), (213, 215, 223, 221), (217, 213, 221, 225), (210, 217, 225, 218), (212, 210, 218, 220), (218, 225, 241, 234), (220, 218, 234, 236), (224, 219, 235, 240), (223, 222, 238, 239), (222, 224, 240, 238), (219, 220, 236, 235), (221, 223, 239, 237), (225, 221, 237, 241), (236, 234, 233, 231), (240, 235, 232, 227), (239, 238, 229, 228), (238, 240, 227, 229), (235, 236, 231, 232), (237, 239, 228, 230), (241, 237, 230, 226), (234, 241, 226, 233), (228, 229, 246, 247), (227, 232, 243, 248), (231, 233, 242, 244), (233, 226, 249, 242), (226, 230, 245, 249), (230, 228, 247, 245), (232, 231, 244, 243), (229, 227, 248, 246), (248, 259, 309, 308), (261, 246, 307, 310), (243, 244, 323, 343, 336, 264), (245, 247, 347, 360, 345, 262), (249, 245, 262, 258), (242, 249, 258, 265), (244, 242, 265, 324, 344, 323), (248, 243, 264, 259), (247, 246, 261, 341, 361, 347), (264, 336, 332, 251), (261, 259, 256, 254), (341, 261, 254, 337), (259, 264, 251, 256), (324, 265, 250, 331), (265, 258, 257, 250), (258, 262, 253, 257), (262, 345, 351, 253), (254, 256, 272, 270), (251, 332, 333, 267), (253, 351, 353, 269), (257, 253, 269, 273), (250, 257, 273, 266), (331, 250, 266, 334), (256, 251, 267, 272), (337, 254, 270, 338), (270, 272, 280, 278), (267, 333, 329, 275), (266, 273, 281, 274), (353, 271, 279, 349), (268, 334, 326, 276), (272, 267, 275, 280), (338, 270, 278, 339), (273, 269, 277, 281), (326, 274, 282, 325), (280, 275, 283, 288), (339, 278, 286, 350), (281, 277, 285, 289), (286, 288, 296, 294), (283, 328, 330, 291), (282, 289, 297, 290), (346, 287, 295, 348), (277, 349, 346, 285), (274, 281, 289, 282), (275, 329, 328, 283), (278, 280, 288, 286), (327, 290, 298, 335), (296, 291, 299, 304), (295, 352, 342, 303), (297, 293, 301, 306), (289, 285, 293, 297), (350, 286, 294, 352), (288, 283, 291, 296), (325, 282, 290, 327), (252, 331, 334, 268), (333, 268, 276, 329), (291, 330, 305, 299), (332, 252, 268, 333), (293, 348, 340, 301), (290, 297, 306, 298), (330, 292, 300, 305), (294, 296, 304, 302), (310, 307, 311, 314), (259, 261, 310, 309), (246, 248, 308, 307), (314, 311, 315, 318), (308, 309, 313, 312), (309, 310, 314, 313), (307, 308, 312, 311), (318, 315, 319, 322), (312, 313, 317, 316), (313, 314, 318, 317), (311, 312, 316, 315), (319, 320, 321, 322), (316, 317, 321, 320), (317, 318, 322, 321), (315, 316, 320, 319), (328, 284, 292, 330), (336, 263, 252, 332), (263, 324, 331, 252), (284, 325, 327, 292), (334, 266, 274, 326), (276, 326, 325, 284), (292, 327, 335, 300), (336, 343, 323, 263), (323, 344, 324, 263), (329, 276, 284, 328), (348, 295, 303, 340), (255, 337, 338, 271), (269, 353, 349, 277), (285, 346, 348, 293), (345, 360, 347, 260), (260, 341, 337, 255), (287, 350, 352, 295), (351, 255, 271, 353), (271, 338, 339, 279), (279, 339, 350, 287), (349, 279, 287, 346), (352, 294, 302, 342), (347, 361, 341, 260), (345, 260, 255, 351), (356, 355, 301, 353), (356, 353, 303, 354), (354, 357, 392, 391), (357, 358, 364, 363), (299, 358, 302, 304), (301, 355, 298, 306), (355, 356, 440, 439), (356, 354, 415, 416), (303, 352, 357, 354), (352, 302, 358, 357), (363, 364, 368, 367), (299, 333, 362, 359), (358, 299, 359, 364), (333, 357, 363, 362), (367, 368, 372, 371), (359, 362, 366, 365), (364, 359, 365, 368), (362, 363, 367, 366), (371, 372, 376, 375), (365, 366, 370, 369), (368, 365, 369, 372), (366, 367, 371, 370), (375, 376, 380, 379), (369, 370, 374, 373), (372, 369, 373, 376), (370, 371, 375, 374), (379, 380, 384, 383), (373, 374, 378, 377), (376, 373, 377, 380), (374, 375, 379, 378), (383, 384, 388, 387), (377, 378, 382, 381), (380, 377, 381, 384), (378, 379, 383, 382), (387, 388, 385, 386), (381, 382, 386, 385), (384, 381, 385, 388), (382, 383, 387, 386), (391, 392, 396, 395), (333, 300, 389, 390), (357, 333, 390, 392), (300, 354, 391, 389), (395, 396, 400, 399), (390, 389, 393, 394), (392, 390, 394, 396), (389, 391, 395, 393), (399, 400, 404, 403), (394, 393, 397, 398), (396, 394, 398, 400), (393, 395, 399, 397), (403, 404, 408, 407), (398, 397, 401, 402), (400, 398, 402, 404), (397, 399, 403, 401), (407, 408, 412, 411), (402, 401, 405, 406), (404, 402, 406, 408), (401, 403, 407, 405), (411, 412, 410, 409), (406, 405, 409, 410), (408, 406, 410, 412), (405, 407, 411, 409), (416, 415, 419, 420), (335, 356, 416, 414), (354, 300, 413, 415), (300, 335, 414, 413), (420, 419, 423, 424), (414, 416, 420, 418), (415, 413, 417, 419), (413, 414, 418, 417), (424, 423, 427, 428), (418, 420, 424, 422), (419, 417, 421, 423), (417, 418, 422, 421), (428, 427, 431, 432), (422, 424, 428, 426), (423, 421, 425, 427), (421, 422, 426, 425), (432, 431, 435, 436), (426, 428, 432, 430), (427, 425, 429, 431), (425, 426, 430, 429), (434, 436, 435, 433), (430, 432, 436, 434), (431, 429, 433, 435), (429, 430, 434, 433), (439, 440, 444, 443), (298, 355, 439, 437), (356, 335, 438, 440), (335, 298, 437, 438), (443, 444, 448, 447), (437, 439, 443, 441), (440, 438, 442, 444), (438, 437, 441, 442), (447, 448, 452, 451), (441, 443, 447, 445), (444, 442, 446, 448), (442, 441, 445, 446), (451, 452, 456, 455), (445, 447, 451, 449), (448, 446, 450, 452), (446, 445, 449, 450), (455, 456, 460, 459), (449, 451, 455, 453), (452, 450, 454, 456), (450, 449, 453, 454), (458, 457, 459, 460), (453, 455, 459, 457), (456, 454, 458, 460), (454, 453, 457, 458), (515, 698, 699, 516), (568, 561, 560, 569), (504, 484, 464, 477), (513, 469, 462, 475), (525, 524, 518, 517), (461, 465, 485, 467), (467, 485, 486, 468), (527, 529, 519, 515), (465, 466, 487, 485), (485, 487, 488, 486), (529, 531, 521, 519), (463, 480, 489, 478), (478, 489, 490, 479), (480, 481, 491, 489), (489, 491, 492, 490), (481, 482, 493, 491), (491, 493, 494, 492), (482, 464, 484, 493), (493, 484, 483, 494), (461, 470, 495, 465), (465, 495, 496, 466), (470, 471, 497, 495), (471, 472, 498, 497), (495, 497, 496), (472, 463, 478, 498), (25, 496, 26), (474, 500, 475, 462), (500, 502, 476, 475), (502, 504, 477, 476), (473, 499, 500, 474), (499, 501, 502, 500), (501, 503, 504, 502), (503, 483, 484, 504), (482, 507, 477, 464), (507, 510, 476, 477), (510, 513, 475, 476), (463, 472, 505, 480), (480, 505, 506, 481), (481, 506, 507, 482), (472, 471, 508, 505), (505, 508, 509, 506), (506, 509, 510, 507), (471, 470, 511, 508), (508, 511, 512, 509), (509, 512, 513, 510), (470, 461, 467, 511), (511, 467, 468, 512), (512, 468, 469, 513), (522, 517, 540, 545), (521, 522, 545, 544), (693, 694, 542, 538), (519, 521, 544, 542, 694), (533, 527, 515, 516), (536, 533, 516, 514), (473, 474, 523, 526), (526, 523, 524, 525), (468, 486, 530, 528), (528, 530, 529, 527), (486, 488, 532, 530), (530, 532, 531, 529), (469, 468, 528, 534), (534, 528, 527, 533), (474, 462, 535, 523), (523, 535, 536, 524), (462, 469, 534, 535), (535, 534, 533, 536), (545, 540, 548, 552), (544, 545, 552, 551), (538, 542, 550, 546), (542, 544, 551, 550), (693, 703, 698, 515), (552, 548, 555, 559), (546, 550, 557, 553), (539, 538, 546, 547), (541, 537, 520, 549), (537, 539, 547, 520), (567, 564, 562, 566), (547, 546, 553, 554), (549, 520, 543, 556), (520, 547, 554, 543), (563, 565, 560, 561), (562, 564, 565, 563), (556, 568, 569, 555), (558, 567, 566, 557), (553, 571, 572, 554), (554, 572, 570, 543), (543, 570, 568, 556), (553, 557, 566, 571), (566, 576, 579, 571), (570, 578, 577, 568), (571, 579, 580, 572), (572, 580, 578, 570), (568, 577, 573, 561), (563, 575, 574, 562), (561, 573, 575, 563), (562, 574, 576, 566), (579, 587, 588, 580), (580, 588, 586, 578), (577, 585, 581, 573), (575, 583, 582, 574), (573, 581, 583, 575), (574, 582, 584, 576), (587, 595, 596, 588), (588, 596, 594, 586), (585, 593, 589, 581), (583, 591, 590, 582), (581, 589, 591, 583), (582, 590, 592, 584), (592, 600, 603, 595), (594, 602, 601, 593), (595, 603, 604, 596), (596, 604, 602, 594), (593, 601, 597, 589), (591, 599, 598, 590), (589, 597, 599, 591), (590, 598, 600, 592), (600, 608, 611, 603), (602, 610, 609, 601), (603, 611, 612, 604), (604, 612, 610, 602), (601, 609, 605, 597), (599, 607, 606, 598), (597, 605, 607, 599), (598, 606, 608, 600), (608, 616, 619, 611), (610, 618, 617, 609), (611, 619, 620, 612), (612, 620, 618, 610), (609, 617, 613, 605), (607, 615, 614, 606), (605, 613, 615, 607), (606, 614, 616, 608), (616, 624, 627, 619), (618, 626, 625, 617), (619, 627, 628, 620), (620, 628, 626, 618), (617, 625, 621, 613), (615, 623, 622, 614), (613, 621, 623, 615), (614, 622, 624, 616), (624, 632, 635, 627), (626, 634, 633, 625), (627, 635, 636, 628), (628, 636, 634, 626), (625, 633, 629, 621), (623, 631, 630, 622), (621, 629, 631, 623), (622, 630, 632, 624), (632, 640, 643, 635), (634, 642, 641, 633), (635, 643, 644, 636), (636, 644, 642, 634), (633, 641, 637, 629), (631, 639, 638, 630), (629, 637, 639, 631), (630, 638, 640, 632), (648, 671, 669, 640), (642, 650, 649, 641), (643, 651, 652, 644), (644, 652, 650, 642), (641, 649, 645, 637), (639, 647, 646, 638), (637, 645, 647, 639), (638, 646, 648, 640), (659, 674, 676, 667), (650, 658, 657, 649), (651, 659, 660, 652), (652, 660, 658, 650), (649, 657, 653, 645), (647, 655, 654, 646), (645, 653, 655, 647), (646, 654, 656, 648), (656, 673, 671, 648), (658, 666, 665, 657), (659, 667, 668, 660), (660, 668, 666, 658), (657, 665, 661, 653), (655, 663, 662, 654), (653, 661, 663, 655), (654, 662, 664, 656), (664, 662, 663, 661, 665, 666, 668, 667), (669, 677, 678, 670), (672, 680, 682, 674), (671, 679, 677, 669), (651, 672, 674, 659), (664, 675, 673, 656), (643, 670, 672, 651), (667, 676, 675, 664), (640, 669, 670, 643), (684, 692, 691, 683), (683, 691, 689, 681), (678, 686, 688, 680), (670, 678, 680, 672), (675, 683, 681, 673), (676, 684, 683, 675), (673, 681, 679, 671), (674, 682, 684, 676), (685, 687, 688, 686), (687, 689, 690, 688), (689, 691, 692, 690), (681, 689, 687, 679), (682, 690, 692, 684), (679, 687, 685, 677), (680, 688, 690, 682), (677, 685, 686, 678), (515, 519, 694, 693), (538, 701, 703, 693), (537, 700, 702, 539), (516, 699, 697, 514), (696, 704, 700, 537), (539, 702, 701, 538), (701, 709, 711, 703), (698, 706, 707, 699), (697, 705, 712, 704), (700, 708, 710, 702), (699, 707, 705, 697), (703, 711, 706, 698), (702, 710, 709, 701), (704, 712, 708, 700), (711, 719, 714, 706), (710, 718, 717, 709), (709, 717, 719, 711), (706, 714, 715, 707), (708, 716, 718, 710), (712, 720, 716, 708), (705, 713, 720, 712), (707, 715, 713, 705), (713, 729, 736, 720), (715, 731, 729, 713), (719, 735, 730, 714), (718, 734, 733, 717), (717, 733, 735, 719), (714, 730, 731, 715), (716, 732, 734, 718), (720, 736, 732, 716), (731, 726, 728, 729), (735, 722, 727, 730), (734, 723, 724, 733), (733, 724, 722, 735), (730, 727, 726, 731), (732, 725, 723, 734), (736, 721, 725, 732), (729, 728, 721, 736), (723, 742, 741, 724), (722, 743, 738, 727), (726, 739, 737, 728), (728, 737, 744, 721), (721, 744, 740, 725), (725, 740, 742, 723), (727, 738, 739, 726), (724, 741, 743, 722), (743, 803, 804, 754), (756, 805, 802, 741), (738, 759, 831, 838, 818, 739), (740, 757, 840, 855, 842, 742), (744, 753, 757, 740), (737, 760, 753, 744), (739, 818, 839, 819, 760, 737), (743, 754, 759, 738), (742, 842, 856, 836, 756, 741), (759, 746, 827, 831), (756, 749, 751, 754), (836, 832, 749, 756), (754, 751, 746, 759), (819, 826, 745, 760), (760, 745, 752, 753), (753, 752, 748, 757), (757, 748, 846, 840), (749, 765, 767, 751), (746, 762, 828, 827), (748, 764, 848, 846), (752, 768, 764, 748), (745, 761, 768, 752), (826, 829, 761, 745), (751, 767, 762, 746), (832, 833, 765, 749), (765, 773, 775, 767), (762, 770, 824, 828), (761, 769, 776, 768), (848, 844, 774, 766), (763, 771, 821, 829), (767, 775, 770, 762), (833, 834, 773, 765), (768, 776, 772, 764), (821, 820, 777, 769), (775, 783, 778, 770), (834, 845, 781, 773), (776, 784, 780, 772), (781, 789, 791, 783), (778, 786, 825, 823), (777, 785, 792, 784), (841, 843, 790, 782), (772, 780, 841, 844), (769, 777, 784, 776), (770, 778, 823, 824), (773, 781, 783, 775), (822, 830, 793, 785), (791, 799, 794, 786), (790, 798, 837, 847), (792, 801, 796, 788), (784, 792, 788, 780), (845, 847, 789, 781), (783, 791, 786, 778), (820, 822, 785, 777), (747, 763, 829, 826), (828, 824, 771, 763), (786, 794, 800, 825), (827, 828, 763, 747), (788, 796, 835, 843), (785, 793, 801, 792), (825, 800, 795, 787), (789, 797, 799, 791), (805, 809, 806, 802), (754, 804, 805, 756), (741, 802, 803, 743), (809, 813, 810, 806), (803, 807, 808, 804), (804, 808, 809, 805), (802, 806, 807, 803), (813, 817, 814, 810), (807, 811, 812, 808), (808, 812, 813, 809), (806, 810, 811, 807), (814, 817, 816, 815), (811, 815, 816, 812), (812, 816, 817, 813), (810, 814, 815, 811), (823, 825, 787, 779), (831, 827, 747, 758), (758, 747, 826, 819), (779, 787, 822, 820), (829, 821, 769, 761), (771, 779, 820, 821), (787, 795, 830, 822), (831, 758, 818, 838), (818, 758, 819, 839), (824, 823, 779, 771), (843, 835, 798, 790), (750, 766, 833, 832), (764, 772, 844, 848), (780, 788, 843, 841), (840, 755, 842, 855), (755, 750, 832, 836), (782, 790, 847, 845), (846, 848, 766, 750), (766, 774, 834, 833), (774, 782, 845, 834), (844, 841, 782, 774), (847, 837, 797, 789), (842, 755, 836, 856), (840, 846, 750, 755), (851, 848, 796, 850), (851, 849, 798, 848), (849, 886, 887, 852), (852, 858, 859, 853), (794, 799, 797, 853), (796, 801, 793, 850), (850, 934, 935, 851), (851, 911, 910, 849), (798, 849, 852, 847), (847, 852, 853, 797), (858, 862, 863, 859), (794, 854, 857, 828), (853, 859, 854, 794), (828, 857, 858, 852), (862, 866, 867, 863), (854, 860, 861, 857), (859, 863, 860, 854), (857, 861, 862, 858), (866, 870, 871, 867), (860, 864, 865, 861), (863, 867, 864, 860), (861, 865, 866, 862), (870, 874, 875, 871), (864, 868, 869, 865), (867, 871, 868, 864), (865, 869, 870, 866), (874, 878, 879, 875), (868, 872, 873, 869), (871, 875, 872, 868), (869, 873, 874, 870), (878, 882, 883, 879), (872, 876, 877, 873), (875, 879, 876, 872), (873, 877, 878, 874), (882, 881, 880, 883), (876, 880, 881, 877), (879, 883, 880, 876), (877, 881, 882, 878), (886, 890, 891, 887), (828, 885, 884, 795), (852, 887, 885, 828), (795, 884, 886, 849), (890, 894, 895, 891), (885, 889, 888, 884), (887, 891, 889, 885), (884, 888, 890, 886), (894, 898, 899, 895), (889, 893, 892, 888), (891, 895, 893, 889), (888, 892, 894, 890), (898, 902, 903, 899), (893, 897, 896, 892), (895, 899, 897, 893), (892, 896, 898, 894), (902, 906, 907, 903), (897, 901, 900, 896), (899, 903, 901, 897), (896, 900, 902, 898), (906, 904, 905, 907), (901, 905, 904, 900), (903, 907, 905, 901), (900, 904, 906, 902), (911, 915, 914, 910), (830, 909, 911, 851), (849, 910, 908, 795), (795, 908, 909, 830), (915, 919, 918, 914), (909, 913, 915, 911), (910, 914, 912, 908), (908, 912, 913, 909), (919, 923, 922, 918), (913, 917, 919, 915), (914, 918, 916, 912), (912, 916, 917, 913), (923, 927, 926, 922), (917, 921, 923, 919), (918, 922, 920, 916), (916, 920, 921, 917), (927, 931, 930, 926), (921, 925, 927, 923), (922, 926, 924, 920), (920, 924, 925, 921), (929, 928, 930, 931), (925, 929, 931, 927), (926, 930, 928, 924), (924, 928, 929, 925), (934, 938, 939, 935), (793, 932, 934, 850), (851, 935, 933, 830), (830, 933, 932, 793), (938, 942, 943, 939), (932, 936, 938, 934), (935, 939, 937, 933), (933, 937, 936, 932), (942, 946, 947, 943), (936, 940, 942, 938), (939, 943, 941, 937), (937, 941, 940, 936), (946, 950, 951, 947), (940, 944, 946, 942), (943, 947, 945, 941), (941, 945, 944, 940), (950, 954, 955, 951), (944, 948, 950, 946), (947, 951, 949, 945), (945, 949, 948, 944), (953, 955, 954, 952), (948, 952, 954, 950), (951, 955, 953, 949), (949, 953, 952, 948), (497, 498, 496), (498, 478, 479, 496), (77, 75, 83, 85, 84, 76), (521, 44, 199, 60, 544), (558, 557, 956, 957), (550, 551, 65, 69, 558, 557), (59, 64, 45, 56), (524, 536, 514, 518), (514, 697, 704, 696), (517, 518, 695, 541, 540), (518, 514, 696, 695), (541, 695, 696, 537), (200, 59, 56, 201), (577, 578, 961, 960), (578, 959, 963, 961), (958, 577, 960, 962), (579, 576, 592, 595), (964, 965, 967, 966), (540, 541, 549, 556, 555, 548), (586, 594, 593, 585, 577, 961, 960, 578), (517, 540, 59, 200, 43), (43, 200, 201, 40), (201, 56, 205, 209)])
me_cube.polygons.foreach_set('material_index', [0, 0, 0, 0, 0, 0, 0, 0, 0, 0, 0, 0, 0, 0, 0, 0, 0, 0, 0, 0, 0, 0, 0, 0, 0, 0, 0, 0, 0, 0, 0, 0, 0, 0, 0, 0, 0, 0, 0, 0, 0, 0, 0, 0, 0, 0, 0, 0, 0, 0, 0, 0, 0, 0, 0, 0, 0, 0, 0, 0, 0, 0, 0, 0, 0, 0, 0, 0, 0, 0, 0, 0, 0, 0, 0, 0, 0, 0, 0, 0, 0, 0, 0, 0, 0, 0, 0, 0, 0, 0, 0, 0, 0, 0, 0, 0, 0, 0, 0, 0, 0, 0, 0, 0, 0, 0, 0, 0, 0, 0, 0, 0, 0, 0, 0, 0, 0, 0, 0, 0, 0, 0, 0, 0, 0, 0, 0, 0, 0, 0, 0, 0, 0, 0, 0, 0, 0, 0, 0, 0, 0, 0, 0, 0, 0, 0, 0, 0, 0, 0, 0, 0, 0, 0, 0, 0, 0, 0, 0, 0, 0, 0, 0, 0, 0, 0, 0, 0, 0, 0, 0, 0, 0, 0, 0, 0, 0, 0, 0, 0, 0, 0, 0, 0, 0, 0, 0, 0, 0, 0, 0, 0, 0, 0, 0, 0, 0, 0, 0, 0, 0, 0, 0, 0, 0, 0, 0, 0, 0, 0, 0, 0, 0, 0, 0, 0, 0, 0, 0, 0, 0, 0, 0, 0, 0, 0, 0, 0, 0, 0, 0, 0, 0, 0, 0, 0, 0, 0, 0, 0, 0, 0, 0, 0, 0, 0, 0, 0, 0, 0, 0, 0, 0, 0, 0, 0, 0, 0, 0, 0, 0, 0, 0, 0, 0, 0, 0, 0, 0, 0, 0, 0, 0, 0, 0, 0, 0, 0, 0, 0, 0, 0, 0, 0, 0, 0, 0, 0, 0, 0, 0, 0, 0, 0, 0, 0, 0, 0, 0, 0, 0, 0, 0, 0, 0, 0, 0, 0, 0, 0, 0, 0, 0, 0, 0, 0, 0, 0, 0, 0, 0, 0, 0, 0, 0, 0, 0, 0, 0, 0, 0, 0, 0, 0, 0, 0, 0, 0, 0, 0, 0, 0, 0, 0, 0, 0, 0, 0, 0, 0, 0, 0, 0, 0, 0, 0, 0, 0, 0, 0, 0, 0, 0, 0, 0, 0, 0, 0, 0, 0, 0, 0, 0, 0, 0, 0, 0, 0, 0, 0, 0, 0, 0, 0, 0, 0, 0, 0, 0, 0, 0, 0, 0, 0, 0, 0, 0, 0, 0, 0, 0, 0, 0, 0, 0, 0, 0, 0, 0, 0, 0, 0, 0, 0, 0, 0, 0, 0, 0, 0, 0, 0, 0, 0, 0, 0, 0, 0, 0, 0, 0, 0, 0, 0, 0, 0, 0, 0, 0, 0, 0, 0, 0, 0, 0, 0, 0, 0, 0, 0, 0, 0, 0, 0, 0, 0, 0, 0, 0, 0, 0, 0, 0, 0, 0, 0, 0, 0, 0, 0, 0, 0, 0, 0, 0, 0, 0, 0, 0, 0, 0, 0, 0, 0, 0, 0, 0, 0, 0, 0, 0, 0, 0, 0, 0, 0, 0, 0, 0, 0, 0, 0, 0, 0, 0, 0, 0, 0, 0, 0, 0, 0, 0, 0, 0, 0, 0, 0, 0, 0, 0, 0, 0, 0, 0, 0, 0, 0, 0, 0, 0, 0, 0, 0, 0, 0, 0, 0, 0, 0, 0, 0, 0, 0, 0, 0, 0, 0, 0, 0, 0, 0, 0, 0, 0, 0, 0, 0, 0, 0, 0, 0, 0, 0, 0, 0, 0, 0, 0, 0, 0, 0, 0, 0, 0, 0, 0, 0, 0, 0, 0, 0, 0, 0, 0, 0, 0, 0, 0, 0, 0, 0, 0, 0, 0, 0, 0, 0, 0, 0, 0, 0, 0, 0, 0, 0, 0, 0, 0, 0, 0, 0, 0, 0, 0, 0, 0, 0, 0, 0, 0, 0, 0, 0, 0, 0, 0, 0, 0, 0, 0, 0, 0, 0, 0, 0, 0, 0, 0, 0, 0, 0, 0, 0, 0, 0, 0, 0, 0, 0, 0, 0, 0, 0, 0, 0, 0, 0, 0, 0, 0, 0, 0, 0, 0, 0, 0, 0, 0, 0, 0, 0, 0, 0, 0, 0, 0, 0, 0, 0, 0, 0, 0, 0, 0, 0, 0, 0, 0, 0, 0, 0, 0, 0, 0, 0, 0, 0, 0, 0, 0, 0, 0, 0, 0, 0, 0, 0, 0, 0, 0, 0, 0, 0, 0, 0, 0, 0, 0, 0, 0, 0, 0, 0, 0, 0, 0, 0, 0, 0, 0, 0, 0, 0, 0, 0, 0, 0, 0, 0, 0, 0, 0, 0, 0, 0, 0, 0, 0, 0, 0, 0, 0, 0, 0, 0, 0, 0, 0, 0, 0, 0, 0, 0, 0, 0, 0, 0, 0, 0, 0, 0, 0, 0, 0, 0, 0, 0, 0, 0, 0, 0, 0, 0, 0, 0, 0, 0, 0, 0, 0, 0, 0, 0, 0, 0, 0, 0, 0, 0, 0, 0, 0, 0, 0, 0, 0, 0, 0, 0, 0, 0, 0, 0, 0, 0, 0, 0, 0, 0, 0, 0, 0, 0, 0, 0, 0, 0, 0, 0, 0, 0, 0, 0, 0, 0, 0, 0, 0, 0, 0, 0, 0, 0, 0, 0, 0, 0, 0, 0, 0, 0, 0, 0, 0, 0, 0, 0, 0, 0, 0, 0, 0, 0, 0, 0, 0, 0, 0, 0, 0, 0, 0, 0, 0, 0, 0, 0, 0, 0, 0, 0, 0, 0, 0, 0, 0, 0, 0, 0, 0, 0, 0, 0, 0, 0, 0, 0, 0, 0, 0, 0, 0, 0, 0, 0, 0, 0, 0, 0, 0, 0, 0, 0, 0, 0, 0, 0, 0, 0, 0, 0, 0, 0, 0, 0, 0, 0, 0, 0, 0, 0, 0, 0, 0, 0, 0, 2, 0, 0, 0, 0, 0])
me_cube.materials.append(mat_zombie_skin)
me_cube.materials.append(mat_zombie_blood)
me_cube.materials.append(mat_zombie_blood2)
me_cube.materials.append(mat_zombie_blade)
me_cube.materials.append(mat_zombie_bone)
me_cube.use_remesh_preserve_volume = False
me_cube.use_remesh_preserve_attributes = False
me_cube.use_mirror_vertex_groups = False
me_cube.update()
arm_armature = bpy.data.armatures.new('Armature')  # bones are not reproduced

# ---- objects
ob_armature = bpy.data.objects.new('Armature', arm_armature)
ob_cube = bpy.data.objects.new('Cube', me_cube)
ob_lamp = bpy.data.objects.new('Lamp', light_lamp)
ob_camera = bpy.data.objects.new('Camera', cam_camera)

# ---- transforms, parenting, visibility, modifiers, constraints
ob_armature.location = (0.001738, 0.0, 0.0)
ob_armature.rotation_euler = (0.0, -0.0, 1.571)
ob_armature.scale = (0.1613, 0.1613, 0.1613)
ob_armature.lineart.crease_threshold = 0.0
ob_cube.parent = ob_armature
ob_cube.matrix_parent_inverse = Matrix(((-1.948e-05, 6.198, 0.0, 3.387e-08), (-6.198, -1.948e-05, 0.0, 0.01078), (0.0, 0.0, 6.198, 0.0), (0.0, 0.0, 0.0, 1.0)))
ob_cube.location = (0.0009103, 0.05305, 0.6256)
ob_cube.rotation_euler = (0.0, -0.0, 1.571)
ob_cube.scale = (0.05366, 0.05366, 0.05366)
ob_cube.lock_rotations_4d = False
ob_cube.empty_display_type = 'ARROWS'
ob_cube.lineart.crease_threshold = 0.0
_vg = ob_cube.vertex_groups.new(name='Bone')
_vg.add([552], 1.0, 'REPLACE')
_vg = ob_cube.vertex_groups.new(name='Bone.011')
for _i, _w in zip([43, 44, 50, 56, 57, 58, 59, 60, 199, 200, 207, 517, 518, 519, 521, 522, 529, 531, 532, 537, 538, 539, 540, 541, 542, 544, 545, 552, 694, 695, 696, 700, 704, 964, 965, 966, 967], [1.0, 0.9993, 0.03094, 0.9979, 2.628e-07, 4.527e-07, 1.0, 0.07114, 1.0, 1.0, 0.07177, 1.0, 1.0, 0.9927, 1.0, 0.9935, 0.01194, 0.3247, 0.0004135, 1.0, 0.00253, 1.825e-06, 1.0, 1.0, 0.0004719, 1.0, 0.7666, 0.2194, 1.0, 1.0, 0.01098, 0.001073, 0.005806, 1.0, 1.0, 1.0, 1.0]): _vg.add([_i], _w, 'REPLACE')
_vg = ob_cube.vertex_groups.new(name='Bone.012')
for _i, _w in zip([40, 41, 42, 44, 198, 199, 200, 201, 202, 203, 204, 205, 206, 207, 208, 209, 521, 522], [0.0617, 0.3888, 0.2014, 0.3461, 0.9034, 0.814, 0.06678, 0.5953, 0.5678, 0.4889, 0.5794, 0.3222, 0.2242, 0.2423, 0.421, 0.53, 0.2777, 0.8106]): _vg.add([_i], _w, 'REPLACE')
_vg = ob_cube.vertex_groups.new(name='Bone.013')
for _i, _w in zip([198, 202, 203, 204, 205, 206, 207, 208, 209, 210, 211, 212, 213, 214, 215, 216, 217, 218, 219, 220, 221, 222, 223, 224, 225, 234, 235, 236, 238, 239, 240], [0.04425, 1.0, 0.9998, 1.0, 0.9995, 0.986, 1.0, 0.999, 0.996, 1.0, 1.0, 1.0, 1.0, 1.0, 1.0, 1.0, 1.0, 0.9756, 0.9998, 1.0, 0.9403, 0.9783, 0.9871, 0.9703, 0.9028, 0.02158, 0.1288, 0.1525, 0.02917, 0.01995, 0.04203]): _vg.add([_i], _w, 'REPLACE')
_vg = ob_cube.vertex_groups.new(name='Bone.014')
for _i, _w in zip([211, 214, 216, 218, 219, 220, 221, 222, 223, 224, 225, 226, 227, 228, 229, 230, 231, 232, 233, 234, 235, 236, 237, 238, 239, 240, 241, 242, 243, 244, 245, 246, 247, 248, 249, 250, 251, 252, 253, 254, 255, 256, 257, 258, 259, 260, 261, 262, 263, 264, 265, 266, 267, 268, 269, 270, 271, 272, 273, 274, 275, 276, 277, 278, 279, 280, 281, 282, 283, 284, 285, 286, 287, 288, 289, 290, 291, 292, 293, 294, 295, 296, 297, 298, 299, 300, 301, 302, 303, 304, 305, 306, 307, 308, 309, 310, 311, 312, 313, 314, 315, 323, 324, 325, 326, 327, 328, 329, 330, 331, 332, 333, 334, 335, 336, 337, 338, 339, 340, 341, 342, 343, 344, 345, 346, 347, 348, 349, 350, 351, 352, 353, 354, 355, 356, 357, 358, 359, 360, 361, 362, 363, 364, 365, 366, 367, 368, 389, 390, 391, 392, 393, 394, 395, 396, 413, 414, 415, 416, 417, 418, 419, 420, 421, 422, 423, 424, 437, 438, 439, 440, 441, 442, 443, 444], [0.2706, 0.1442, 0.3502, 0.9732, 1.0, 1.0, 0.9382, 0.9815, 0.9865, 0.9765, 0.9015, 0.8875, 0.9691, 0.9915, 0.9814, 0.9374, 1.0, 1.0, 0.9704, 0.9758, 1.0, 1.0, 0.9354, 0.9787, 0.9752, 0.9831, 0.9162, 0.8914, 0.9783, 1.0, 0.864, 0.9117, 0.9971, 0.791, 0.6827, 0.6906, 0.8427, 0.9755, 0.6934, 0.8047, 0.9634, 0.6635, 0.4752, 0.5344, 0.6699, 0.979, 0.834, 0.7589, 0.9893, 0.8977, 0.7611, 0.6296, 0.7899, 0.9409, 0.632, 0.7486, 0.9253, 0.6012, 0.4078, 0.6122, 0.7745, 0.9296, 0.6144, 0.7323, 0.9133, 0.5834, 0.3888, 0.6122, 0.7745, 0.9296, 0.6144, 0.7323, 0.9133, 0.5834, 0.3888, 0.6122, 0.7745, 0.9296, 0.6144, 0.7323, 0.9133, 0.5834, 0.3888, 0.6201, 0.8024, 0.9337, 0.6673, 0.7723, 0.9156, 0.6223, 0.9164, 0.4392, 0.6937, 0.5821, 0.5213, 0.6492, 0.3546, 0.2401, 0.1736, 0.2934, 0.06463, 1.0, 0.9386, 0.8423, 0.8423, 0.8423, 0.9166, 0.9166, 0.9166, 0.9036, 0.9651, 0.9169, 0.8563, 0.8405, 0.9868, 0.9413, 0.8985, 0.8854, 0.8368, 0.9658, 0.8854, 1.0, 0.9839, 0.9322, 0.8366, 0.9941, 0.8366, 0.8366, 0.8854, 0.8998, 0.8871, 0.8422, 0.9408, 0.6682, 0.8558, 0.9076, 0.7666, 0.6012, 0.9702, 0.9882, 0.7152, 0.7112, 0.5923, 0.2326, 0.3585, 0.3529, 0.222, 0.8786, 0.8613, 0.8867, 0.8627, 0.5233, 0.5041, 0.5327, 0.5052, 0.8288, 0.7818, 0.8396, 0.7929, 0.507, 0.4588, 0.5189, 0.4696, 0.1799, 0.1292, 0.1928, 0.1404, 0.588, 0.7146, 0.5999, 0.7246, 0.2039, 0.3136, 0.2113, 0.3209]): _vg.add([_i], _w, 'REPLACE')
_vg = ob_cube.vertex_groups.new(name='Bone.015')
for _i, _w in zip([243, 244, 254, 256, 259, 261, 264, 309, 323, 343], [0.2081, 0.8405, 0.1663, 0.6306, 0.924, 0.5091, 0.4838, 0.191, 0.4724, 0.4477]): _vg.add([_i], _w, 'REPLACE')
_vg = ob_cube.vertex_groups.new(name='Bone.016')
for _i, _w in zip([256, 259, 309, 310, 313, 314], [0.5106, 0.985, 1.0, 0.8382, 0.7761, 0.7906]): _vg.add([_i], _w, 'REPLACE')
_vg = ob_cube.vertex_groups.new(name='Bone.017')
for _i, _w in zip([246, 307, 308, 309, 310, 311, 312, 313, 314, 315, 316, 317, 318, 319, 320, 321, 322], [4.681e-05, 0.2496, 0.09373, 0.05595, 0.06775, 1.0, 0.9998, 1.0, 1.0, 1.0, 1.0, 1.0, 1.0, 1.0, 1.0, 1.0, 1.0]): _vg.add([_i], _w, 'REPLACE')
_vg = ob_cube.vertex_groups.new(name='Bone.018')
for _i, _w in zip([244, 299, 336, 343, 357, 358], [0.4087, 0.1482, 0.24, 0.3805, 0.07933, 0.02753]): _vg.add([_i], _w, 'REPLACE')
_vg = ob_cube.vertex_groups.new(name='Bone.019')
for _i, _w in zip([251, 264, 267, 275, 283, 291, 299, 302, 305, 328, 329, 330, 332, 333, 357, 358, 359, 362, 363, 364, 365, 366, 367, 368, 369, 370, 371, 372, 390, 392], [0.5893, 0.355, 0.6082, 0.6011, 0.6011, 0.6011, 0.7971, 0.2213, 0.1445, 0.1384, 0.1384, 0.1384, 0.176, 0.2442, 0.7879, 0.8013, 0.8854, 0.8961, 0.9876, 0.8748, 0.8523, 0.867, 0.967, 0.8221, 0.7826, 0.8028, 0.9211, 0.7513, 0.02818, 0.4348]): _vg.add([_i], _w, 'REPLACE')
_vg = ob_cube.vertex_groups.new(name='Bone.020')
for _i, _w in zip([365, 366, 367, 368, 369, 370, 371, 372, 373, 374, 375, 376, 377, 378, 379, 380], [0.3856, 0.407, 0.5761, 0.3431, 0.833, 0.852, 0.9582, 0.8033, 0.8972, 0.9216, 0.9872, 0.8812, 0.8769, 0.9043, 0.9737, 0.8625]): _vg.add([_i], _w, 'REPLACE')
_vg = ob_cube.vertex_groups.new(name='Bone.021')
for _i, _w in zip([377, 378, 379, 380, 381, 382, 383, 384, 385, 386, 387, 388], [0.8951, 0.924, 0.9899, 0.8797, 0.8868, 0.9169, 0.9873, 0.8708, 0.953, 0.9817, 1.0, 0.95]): _vg.add([_i], _w, 'REPLACE')
_vg = ob_cube.vertex_groups.new(name='Bone.022')
for _i, _w in zip([354, 391], [0.05866, 0.01523]): _vg.add([_i], _w, 'REPLACE')
_vg = ob_cube.vertex_groups.new(name='Bone.023')
for _i, _w in zip([268, 276, 284, 292, 300, 354, 389, 390, 391, 392, 393, 394, 395, 396, 397, 398, 399, 400, 413, 415, 419], [0.06855, 0.05136, 0.05136, 0.05136, 0.4208, 0.844, 0.8657, 0.5697, 1.0, 0.6446, 0.7796, 0.7135, 0.9835, 0.7902, 0.05927, 0.09565, 0.4219, 0.2089, 0.2482, 0.6574, 0.2494]): _vg.add([_i], _w, 'REPLACE')
_vg = ob_cube.vertex_groups.new(name='Bone.024')
for _i, _w in zip([397, 398, 399, 400, 403, 404], [0.4439, 0.5986, 0.8758, 0.7431, 0.09811, 0.1561]): _vg.add([_i], _w, 'REPLACE')
_vg = ob_cube.vertex_groups.new(name='Bone.025')
for _i, _w in zip([401, 402, 403, 404, 405, 406, 407, 408, 409, 410, 411, 412], [0.9239, 0.977, 1.0, 0.9995, 1.0, 0.9992, 1.0, 0.9999, 1.0, 1.0, 0.8732, 1.0]): _vg.add([_i], _w, 'REPLACE')
_vg = ob_cube.vertex_groups.new(name='Bone.026')
for _i, _w in zip([244, 263, 323, 354, 356, 413, 414, 415, 416], [0.4822, 0.06533, 0.4506, 0.1465, 0.1416, 0.04695, 0.1304, 0.3701, 0.4551]): _vg.add([_i], _w, 'REPLACE')
_vg = ob_cube.vertex_groups.new(name='Bone.027')
for _i, _w in zip([415, 416, 417, 419, 420, 423, 424], [0.401, 0.4461, 0.06296, 0.529, 0.3174, 0.4265, 0.1127]): _vg.add([_i], _w, 'REPLACE')
_vg = ob_cube.vertex_groups.new(name='Bone.028')
for _i, _w in zip([419, 420, 421, 422, 423, 424, 425, 426, 427, 428, 429, 430, 431, 432], [0.2688, 0.01051, 0.4128, 0.2549, 0.7028, 0.5195, 0.4681, 0.4317, 0.7271, 0.6621, 0.5058, 0.5494, 0.7432, 0.7531]): _vg.add([_i], _w, 'REPLACE')
_vg = ob_cube.vertex_groups.new(name='Bone.029')
for _i, _w in zip([429, 430, 431, 432, 433, 434, 435, 436], [0.3095, 0.3723, 0.6276, 0.6451, 0.5789, 0.7974, 0.7855, 0.9453]): _vg.add([_i], _w, 'REPLACE')
_vg = ob_cube.vertex_groups.new(name='Bone.030')
for _i, _w in zip([244, 250, 252, 263, 266, 269, 274, 277, 282, 285, 290, 293, 298, 301, 323, 324, 325, 326, 327, 331, 334, 335, 340, 343, 344, 345, 346, 348, 349, 351, 353, 355, 356, 414, 416, 437, 438, 439, 440], [0.8812, 0.2792, 0.07306, 0.3608, 0.5543, 0.1258, 0.5811, 0.1554, 0.5811, 0.1554, 0.5811, 0.1554, 0.6932, 0.3407, 0.8245, 0.7842, 0.6273, 0.6273, 0.6273, 0.7712, 0.6722, 0.7781, 0.0256, 0.347, 0.7945, 0.1832, 0.02701, 0.02701, 0.02701, 0.2894, 0.09269, 0.8488, 0.8751, 0.358, 0.4388, 0.8118, 0.827, 0.872, 0.8674]): _vg.add([_i], _w, 'REPLACE')
_vg = ob_cube.vertex_groups.new(name='Bone.031')
for _i, _w in zip([266, 274, 282, 290, 298, 355, 356, 437, 438, 439, 440, 441, 442, 443, 444, 445, 446, 447, 448], [0.0198, 0.0764, 0.0764, 0.0764, 0.3253, 0.6722, 0.1232, 0.7727, 0.7791, 0.8843, 0.8557, 0.9026, 0.7684, 0.9044, 0.7688, 0.8549, 0.6796, 0.8319, 0.6628]): _vg.add([_i], _w, 'REPLACE')
_vg = ob_cube.vertex_groups.new(name='Bone.032')
for _i, _w in zip([445, 446, 447, 448, 449, 450, 451, 452], [0.8662, 0.6222, 0.8364, 0.5986, 0.8333, 0.4963, 0.7958, 0.4656]): _vg.add([_i], _w, 'REPLACE')
_vg = ob_cube.vertex_groups.new(name='Bone.033')
for _i, _w in zip([449, 450, 451, 452, 453, 454, 455, 456, 457, 458, 459, 460], [0.665, 0.2537, 0.6187, 0.2181, 0.7727, 0.5286, 0.738, 0.5053, 0.9004, 0.8961, 0.8875, 0.8895]): _vg.add([_i], _w, 'REPLACE')
_vg = ob_cube.vertex_groups.new(name='Bone.034')
for _i, _w in zip([514, 515, 516, 519, 521, 522, 693, 694, 695, 696, 697, 698, 699, 700, 701, 702, 703, 704], [0.244, 0.5144, 0.3623, 0.4634, 0.3963, 0.8417, 0.93, 0.8517, 0.2336, 0.6815, 0.6845, 0.7852, 0.7638, 0.4895, 0.5928, 0.5067, 0.7724, 0.644]): _vg.add([_i], _w, 'REPLACE')
_vg = ob_cube.vertex_groups.new(name='Bone.035')
for _i, _w in zip([697, 698, 699, 700, 701, 702, 703, 704, 705, 706, 707, 708, 709, 710, 711, 712, 713, 714, 715, 716, 717, 718, 719, 720], [0.606, 0.7889, 0.726, 0.3778, 0.5711, 0.4277, 0.8076, 0.5245, 0.8817, 0.9658, 0.9743, 0.7758, 0.8729, 0.8479, 0.9036, 0.7618, 0.9552, 0.996, 1.0, 0.9049, 0.9571, 0.9719, 0.9447, 0.8545]): _vg.add([_i], _w, 'REPLACE')
_vg = ob_cube.vertex_groups.new(name='Bone.036')
for _i, _w in zip([706, 709, 711, 713, 714, 715, 716, 717, 718, 719, 720, 721, 722, 723, 724, 725, 726, 727, 728, 729, 730, 731, 732, 733, 734, 735, 736, 737, 738, 739, 740, 741, 742, 743, 744, 745, 746, 747, 748, 749, 750, 751, 752, 753, 754, 755, 756, 757, 758, 759, 760, 761, 762, 763, 764, 765, 766, 767, 768, 769, 770, 771, 772, 773, 774, 775, 776, 777, 778, 779, 780, 781, 782, 783, 784, 785, 786, 787, 788, 789, 790, 791, 792, 793, 794, 795, 796, 797, 798, 799, 800, 801, 802, 803, 804, 805, 806, 807, 808, 809, 818, 819, 820, 821, 822, 823, 824, 825, 826, 827, 828, 829, 830, 831, 832, 833, 834, 835, 836, 837, 838, 839, 840, 841, 842, 843, 844, 845, 846, 847, 848, 849, 850, 851, 852, 853, 854, 855, 856, 857, 858, 859, 860, 861, 862, 863, 865, 866, 884, 885, 886, 887, 888, 889, 890, 891, 892, 894, 908, 909, 910, 911, 912, 913, 914, 915, 916, 917, 918, 919, 932, 933, 934, 935, 936, 937, 938, 939, 940, 941, 942, 943], [0.281, 0.1564, 0.3566, 0.965, 0.999, 1.0, 0.9269, 0.9734, 0.9802, 0.967, 0.8879, 0.9352, 0.9374, 0.9922, 0.9624, 0.9652, 1.0, 0.9936, 0.9906, 0.9806, 0.9978, 1.0, 0.9415, 0.9668, 0.9716, 0.9688, 0.928, 0.9532, 0.9441, 1.0, 0.9297, 0.8598, 0.998, 0.7053, 0.8032, 0.8285, 0.8116, 0.9934, 0.8278, 0.7701, 0.9834, 0.6059, 0.6653, 0.7091, 0.6005, 0.9922, 0.7928, 0.8732, 0.9991, 0.8627, 0.8781, 0.7831, 0.7658, 0.973, 0.782, 0.7214, 0.9577, 0.552, 0.613, 0.7698, 0.7524, 0.9654, 0.7685, 0.7072, 0.9491, 0.5365, 0.5979, 0.7698, 0.7524, 0.9654, 0.7685, 0.7072, 0.9491, 0.5365, 0.5979, 0.7698, 0.7524, 0.9654, 0.7685, 0.7072, 0.9491, 0.5365, 0.5979, 0.7761, 0.7877, 0.9647, 0.8072, 0.7532, 0.951, 0.5795, 0.9271, 0.6378, 0.6043, 0.4724, 0.4337, 0.5805, 0.2427, 0.1094, 0.0671, 0.205, 1.0, 0.9849, 0.9259, 0.9259, 0.9259, 0.9273, 0.9273, 0.9273, 0.966, 0.9665, 0.9278, 0.9356, 0.9254, 0.9856, 0.9399, 0.904, 0.893, 0.9183, 0.9617, 0.893, 0.9999, 0.9999, 0.9784, 0.9182, 0.9979, 0.9182, 0.9182, 0.893, 0.9606, 0.8946, 0.9224, 0.9725, 0.8111, 0.9355, 0.9176, 0.7505, 0.6125, 0.9933, 0.9844, 0.7475, 0.7411, 0.6021, 0.2855, 0.4341, 0.426, 0.2732, 0.07619, 0.06754, 0.9246, 0.8918, 0.9297, 0.8908, 0.635, 0.5944, 0.6413, 0.5926, 0.03978, 0.04707, 0.8991, 0.8798, 0.9066, 0.8876, 0.6394, 0.6212, 0.6483, 0.6293, 0.3598, 0.3411, 0.3696, 0.3496, 0.7494, 0.8376, 0.7583, 0.8448, 0.4344, 0.514, 0.4398, 0.5193, 0.1016, 0.1834, 0.1064, 0.1885]): _vg.add([_i], _w, 'REPLACE')
_vg = ob_cube.vertex_groups.new(name='Bone.037')
for _i, _w in zip([738, 739, 741, 742, 743, 747, 749, 750, 751, 754, 755, 756, 758, 759, 765, 773, 781, 789, 797, 802, 803, 804, 805, 806, 807, 808, 809, 818, 819, 827, 831, 832, 836, 838, 839, 842, 855, 856], [0.3917, 0.9785, 0.692, 0.3526, 0.486, 0.3817, 0.7371, 0.1228, 0.4882, 0.8144, 0.3906, 0.9618, 0.6426, 0.3973, 0.2331, 0.06577, 0.06577, 0.06577, 0.05463, 0.8583, 0.9201, 0.9985, 0.9767, 0.0738, 0.2683, 0.4496, 0.2908, 0.9796, 0.1123, 0.08334, 0.467, 0.528, 0.7635, 0.8274, 0.7211, 0.6146, 0.3782, 0.827]): _vg.add([_i], _w, 'REPLACE')
_vg = ob_cube.vertex_groups.new(name='Bone.038')
for _i, _w in zip([804], [0.5322]): _vg.add([_i], _w, 'REPLACE')
_vg = ob_cube.vertex_groups.new(name='Bone.039')
for _i, _w in zip([802, 803, 804, 805, 806, 807, 808, 809, 810, 811, 812, 813, 814, 815, 816, 817], [0.4022, 0.07271, 0.1139, 0.03732, 1.0, 0.9999, 1.0, 1.0, 1.0, 1.0, 1.0, 1.0, 1.0, 1.0, 1.0, 1.0]): _vg.add([_i], _w, 'REPLACE')
_vg = ob_cube.vertex_groups.new(name='Bone.040')
for _i, _w in zip([543, 554, 722, 727, 737, 738, 739, 746, 747, 758, 762, 770, 778, 786, 794, 795, 800, 818, 819, 821, 822, 823, 824, 825, 826, 827, 828, 829, 830, 831, 838, 839, 852, 853], [0.0, 0.0, 0.0, 0.0, 0.0, 0.0, 0.0, 0.1859, 0.0, 0.0, 0.3798, 0.3704, 0.3704, 0.3704, 0.598, 0.0, 0.01075, 0.06573, 0.0, 0.0, 0.0, 0.007197, 0.00673, 0.007197, 0.0, 0.2971, 0.1009, 0.0, 0.0, 0.1885, 0.001529, 0.0, 0.5795, 0.5914]): _vg.add([_i], _w, 'REPLACE')
_vg = ob_cube.vertex_groups.new(name='Bone.041')
for _i, _w in zip([743, 746, 749, 750, 751, 754, 755, 756, 762, 765, 766, 767, 770, 773, 774, 775, 778, 786, 787, 789, 791, 794, 795, 797, 798, 799, 804, 805, 828, 832, 833, 834, 836, 837, 842, 847, 849, 852, 853, 854, 856, 857, 858, 859, 860, 861, 862, 863, 864, 865, 866, 867, 884, 885, 886, 887, 888, 889, 890, 891, 892, 893, 894, 895, 898, 899, 902, 908, 910, 912, 914, 916, 918, 922, 926], [0.0, 0.326, 0.0, 0.0, 0.0, 0.0, 0.0, 0.0, 0.9875, 0.0, 0.0, 2.082e-11, 0.9978, 0.0, 0.0, 1.141e-10, 0.4323, 0.9698, 0.0, 0.0, 1.141e-10, 0.9009, 0.0, 9.331e-12, 0.0, 1.069e-10, 0.0, 0.0, 0.0, 0.0, 0.0, 0.0, 0.0, 0.0, 0.0, 0.0, 0.0, 0.04934, 0.01635, 1.0, 0.0, 0.9776, 0.9028, 0.6353, 1.0, 1.0, 0.9084, 0.9833, 0.9991, 0.9566, 0.9244, 0.9395, 0.0, 1.763e-05, 0.0, 0.0005251, 0.0, 0.1004, 0.0, 0.009691, 0.0, 0.0, 0.0, 0.07914, 0.0, 0.0, 0.0, 0.0, 0.0, 0.0, 0.0, 0.0, 0.0, 0.0, 0.0]): _vg.add([_i], _w, 'REPLACE')
_vg = ob_cube.vertex_groups.new(name='Bone.042')
for _i, _w in zip([860, 862, 863, 864, 865, 866, 867, 868, 869, 870, 871, 872, 873, 874, 875], [0.0857, 0.1437, 0.05117, 0.8863, 0.785, 0.9215, 0.8664, 0.9374, 0.8715, 0.964, 0.9288, 0.9405, 0.8801, 0.9664, 0.9339]): _vg.add([_i], _w, 'REPLACE')
_vg = ob_cube.vertex_groups.new(name='Bone.043')
for _i, _w in zip([872, 873, 874, 875, 876, 877, 878, 879, 880, 881, 882, 883], [0.9349, 0.8649, 0.9645, 0.9272, 0.9272, 0.854, 0.9588, 0.9191, 0.9807, 0.9563, 0.9963, 0.9818]): _vg.add([_i], _w, 'REPLACE')
_vg = ob_cube.vertex_groups.new(name='Bone.044')
for _i, _w in zip([739, 818, 849, 884, 885, 886, 887], [0.06014, 0.3191, 0.3953, 0.2813, 0.3179, 0.7951, 0.5103]): _vg.add([_i], _w, 'REPLACE')
_vg = ob_cube.vertex_groups.new(name='Bone.045')
for _i, _w in zip([849, 884, 885, 886, 887, 888, 889, 890, 891, 892, 893, 894, 895], [0.2756, 0.5382, 0.5841, 0.8891, 0.7174, 0.5249, 0.8156, 0.8455, 0.9179, 0.4483, 0.8704, 0.7806, 0.9642]): _vg.add([_i], _w, 'REPLACE')
_vg = ob_cube.vertex_groups.new(name='Bone.046')
for _i, _w in zip([892, 893, 894, 895, 896, 897, 898, 899, 900, 901, 902, 903], [0.6647, 0.9389, 0.8857, 0.9907, 0.7472, 0.9189, 0.9383, 0.9725, 0.643, 0.7824, 0.8547, 0.8528]): _vg.add([_i], _w, 'REPLACE')
_vg = ob_cube.vertex_groups.new(name='Bone.047')
for _i, _w in zip([898, 899, 900, 901, 902, 903, 904, 905, 906, 907], [0.06541, 0.08412, 0.8088, 0.9136, 0.9678, 0.9623, 0.954, 0.9621, 1.0, 0.9913]): _vg.add([_i], _w, 'REPLACE')
_vg = ob_cube.vertex_groups.new(name='Bone.048')
_vg = ob_cube.vertex_groups.new(name='Bone.049')
for _i, _w in zip([851, 908, 909, 910, 911, 912, 913, 914, 915, 916, 917, 918, 919, 935], [0.3724, 0.3182, 0.6025, 0.5734, 0.8362, 0.4709, 0.6455, 0.6885, 0.8249, 0.5418, 0.6503, 0.7493, 0.8202, 0.05159]): _vg.add([_i], _w, 'REPLACE')
_vg = ob_cube.vertex_groups.new(name='Bone.050')
for _i, _w in zip([917, 918, 919, 920, 921, 922, 923, 924, 925, 926, 927], [0.0342, 0.2931, 0.3492, 0.1722, 0.38, 0.5146, 0.6617, 0.1233, 0.4141, 0.4646, 0.6882]): _vg.add([_i], _w, 'REPLACE')
_vg = ob_cube.vertex_groups.new(name='Bone.051')
for _i, _w in zip([927, 928, 929, 930, 931], [0.06699, 0.3666, 0.4037, 0.7325, 0.7322]): _vg.add([_i], _w, 'REPLACE')
_vg = ob_cube.vertex_groups.new(name='Bone.052')
for _i, _w in zip([739, 745, 747, 758, 761, 764, 769, 772, 777, 780, 785, 788, 793, 796, 818, 819, 820, 821, 822, 826, 829, 830, 835, 838, 839, 840, 841, 843, 844, 846, 848, 850, 851, 909, 911, 932, 933, 934, 935], [0.8046, 0.3234, 0.04392, 0.3418, 0.6257, 0.1802, 0.6826, 0.2299, 0.6826, 0.2299, 0.6826, 0.2299, 0.7886, 0.3917, 0.8352, 0.8417, 0.6864, 0.6864, 0.6864, 0.8234, 0.728, 0.8251, 0.1056, 0.1751, 0.8584, 0.2774, 0.107, 0.107, 0.107, 0.368, 0.1709, 0.8941, 0.9091, 0.4367, 0.5112, 0.9725, 0.8763, 0.9946, 0.9118]): _vg.add([_i], _w, 'REPLACE')
_vg = ob_cube.vertex_groups.new(name='Bone.053')
for _i, _w in zip([761, 769, 777, 785, 793, 850, 932, 933, 934, 935, 936, 937, 938, 939, 940, 941, 942, 943], [0.07777, 0.2485, 0.2485, 0.2485, 0.4829, 0.6534, 0.9147, 0.4662, 0.9748, 0.5316, 0.9676, 0.6192, 0.9602, 0.6022, 0.9505, 0.6749, 0.928, 0.6495]): _vg.add([_i], _w, 'REPLACE')
_vg = ob_cube.vertex_groups.new(name='Bone.054')
for _i, _w in zip([940, 941, 942, 943, 944, 945, 946, 947, 948, 949, 950, 951], [0.836, 0.4725, 0.8004, 0.4404, 0.8723, 0.59, 0.8414, 0.5638, 0.7505, 0.4242, 0.713, 0.3952]): _vg.add([_i], _w, 'REPLACE')
_vg = ob_cube.vertex_groups.new(name='Bone.055')
for _i, _w in zip([948, 949, 950, 951, 952, 953, 954, 955], [0.7839, 0.3583, 0.736, 0.3191, 0.9151, 0.7004, 0.8871, 0.6739]): _vg.add([_i], _w, 'REPLACE')
_vg = ob_cube.vertex_groups.new(name='Bone.001')
for _i, _w in zip([61, 68, 69, 71, 73, 74, 543, 552, 555, 556, 557, 558, 559, 560, 562, 564, 565, 566, 567, 568, 569, 956, 957], [0.2611, 0.6219, 0.5056, 0.1301, 0.2629, 0.3351, 0.2611, 0.04447, 0.8782, 0.6219, 0.5056, 0.8643, 1.0, 0.4177, 0.1301, 0.6847, 0.3361, 0.2629, 0.7273, 0.3351, 0.5382, 0.5056, 0.8643]): _vg.add([_i], _w, 'REPLACE')
_vg = ob_cube.vertex_groups.new(name='Bone.002')
_vg = ob_cube.vertex_groups.new(name='Bone.008')
for _i, _w in zip([45, 61, 64, 66, 67, 68, 69, 70, 71, 72, 73, 74, 75, 76, 77, 78, 79, 80, 81, 82, 83, 84, 85, 86, 87, 88, 89, 90, 91, 92, 93, 94, 95, 96, 97, 98, 99, 100, 101, 102, 103, 104, 105, 106, 107, 108, 109, 110, 111, 112, 113, 114, 115, 116, 117, 118, 119, 120, 121, 122, 123, 124, 125, 543, 553, 554, 556, 557, 558, 560, 561, 562, 563, 564, 565, 566, 567, 568, 569, 570, 571, 572, 573, 574, 575, 576, 577, 578, 581, 582, 583, 584, 585, 586, 589, 590, 591, 592, 593, 594, 595, 596, 597, 598, 599, 600, 601, 602, 603, 604, 605, 606, 607, 608, 609, 610, 611, 612, 614, 616, 956, 957, 958, 959, 960, 961, 962, 963], [0.0, 1.381e-09, 0.0, 1.174e-11, 1.731e-16, 0.0, 0.0, 0.0, 2.049e-05, 0.0004704, 0.01033, 8.28e-07, 4.845e-07, 0.0002155, 5.074e-14, 0.9016, 0.9218, 0.9846, 0.679, 0.0007456, 0.002989, 0.003427, 0.03844, 0.9279, 0.993, 0.9954, 0.9911, 0.9108, 0.9616, 0.971, 0.9932, 0.9402, 0.999, 0.9964, 1.0, 0.9322, 0.9738, 0.997, 0.9997, 0.9734, 1.0, 0.9991, 1.0, 0.9813, 0.9994, 1.0, 1.0, 0.9938, 1.0, 1.0, 1.0, 0.996, 1.0, 1.0, 1.0, 0.4243, 0.4577, 0.5405, 0.3867, 0.3842, 0.4974, 0.4006, 0.5839, 0.0, 0.0, 0.0, 0.0, 0.0, 0.0, 7.205e-22, 8.936e-11, 4.304e-26, 4.738e-13, 4.524e-18, 4.953e-17, 0.002593, 1.435e-07, 0.0, 8.768e-08, 0.0, 0.0, 0.0, 0.001534, 5.69e-06, 2.149e-07, 0.0, 0.0003424, 0.0, 4.255e-05, 1.735e-07, 2.036e-07, 0.0, 4.094e-06, 0.0, 1.768e-06, 8.42e-09, 5.494e-07, 5.143e-05, 1.74e-11, 0.0, 0.0, 0.0, 5.739e-07, 5.348e-05, 9.516e-05, 4.735e-09, 4.215e-10, 0.0, 0.0, 0.0, 0.1673, 4.096e-08, 0.00188, 1.102e-15, 0.02796, 0.00254, 0.0, 0.0, 0.0, 0.0, 0.0, 0.0, 0.0003424, 0.0, 0.0003424, 0.0, 0.0003424, 0.0]): _vg.add([_i], _w, 'REPLACE')
_vg = ob_cube.vertex_groups.new(name='Bone.009')
for _i, _w in zip([87, 95, 97, 102, 103, 104, 105, 106, 107, 108, 109, 110, 111, 112, 113, 114, 115, 116, 117, 118, 119, 120, 121, 122, 123, 124, 125, 126, 127, 128, 129, 130, 131, 132, 133, 134, 135, 136, 137, 138, 139, 140, 141, 142, 143, 144, 145, 146, 147, 148, 149, 150, 151, 152, 153, 154, 155, 156, 157, 158, 159, 160, 161, 162, 163, 164, 165, 166, 167, 168, 169, 170, 171, 172, 173, 174, 175, 176, 178, 180, 574, 575, 581, 582, 583, 584, 585, 589, 590, 591, 592, 593, 595, 597, 598, 599, 600, 603, 605, 606, 607, 608, 609, 610, 611, 612, 613, 614, 615, 616, 617, 618, 619, 620, 621, 622, 623, 624, 625, 626, 627, 628, 629, 630, 631, 632, 633, 634, 635, 636, 637, 638, 639, 640, 641, 642, 643, 644, 645, 646, 647, 648, 649, 650, 651, 652, 653, 654, 655, 656, 657, 658, 659, 660, 661, 662, 663, 664, 665, 666, 667, 668, 669, 671, 673, 675, 676, 677, 678, 679, 681, 683, 684, 685, 686, 687, 691, 692], [0.0, 0.0, 0.0, 0.4621, 0.5849, 0.55, 0.6333, 0.4686, 0.5381, 0.6359, 0.6082, 0.9924, 1.0, 1.0, 1.0, 0.9982, 1.0, 1.0, 1.0, 0.9227, 0.9831, 1.0, 0.9344, 0.9746, 1.0, 0.9312, 1.0, 0.9387, 0.9897, 1.0, 0.8798, 0.98, 1.0, 0.8363, 1.0, 0.9143, 0.9915, 1.0, 0.9525, 0.9781, 1.0, 0.9173, 1.0, 0.8686, 0.9874, 1.0, 0.907, 0.9645, 1.0, 0.8306, 0.9994, 0.8253, 0.9818, 1.0, 0.8711, 0.9389, 1.0, 0.7261, 0.9954, 0.8729, 0.9752, 1.0, 0.8545, 0.958, 1.0, 0.6913, 0.9901, 0.9763, 0.9705, 0.9982, 0.845, 0.996, 1.0, 0.7448, 0.983, 0.2329, 0.03519, 0.2188, 0.1875, 0.1139, 0.0, 0.0, 0.0, 0.0, 0.0, 0.0, 0.0, 0.0, 0.0, 0.0, 0.0, 0.0, 0.0, 0.0, 0.0, 0.0, 0.0, 0.0, 0.007247, 3.986e-05, 0.001939, 1.163e-07, 0.0006721, 0.0, 0.0, 0.0, 1.204e-09, 3.311e-10, 3.044e-08, 2.927e-12, 1.805e-14, 0.0, 0.0, 0.0, 3.039e-09, 3.106e-11, 1.811e-08, 1.982e-17, 5.083e-13, 0.0, 0.0, 0.0, 7.884e-08, 1.468e-09, 1.839e-07, 1.85e-11, 1.206e-11, 1.609e-12, 0.0, 0.0, 1.563e-08, 2.1e-05, 3.233e-06, 2.448e-07, 2.797e-12, 1.04e-12, 0.0, 9.803e-14, 4.457e-09, 2.389e-05, 1.422e-06, 0.0002211, 3.044e-12, 4.536e-11, 0.0, 9.32e-12, 1.362e-06, 0.000586, 8.25e-05, 0.003517, 1.271e-09, 1.109e-06, 0.0, 3.522e-08, 0.0009022, 0.01101, 0.004506, 0.01303, 0.0001011, 0.0003738, 0.0, 0.0001778, 0.0, 0.0, 0.0, 0.0, 0.0, 0.0, 0.0, 0.0, 0.0, 0.0, 0.0, 0.0, 0.0, 0.0, 0.0, 0.0]): _vg.add([_i], _w, 'REPLACE')
_vg = ob_cube.vertex_groups.new(name='Bone.010')
for _i, _w in zip([142, 143, 144, 145, 146, 147, 148, 149, 150, 151, 152, 153, 154, 155, 156, 157, 158, 159, 160, 161, 162, 163, 164, 165, 166, 167, 168, 169, 170, 171, 172, 173, 174, 175, 176, 177, 178, 179, 180, 181, 182, 183, 184, 185, 186, 187, 188, 189, 190, 191, 192, 193, 194, 195, 196, 197, 616, 619, 622, 623, 624, 626, 627, 629, 630, 631, 632, 633, 634, 635, 637, 638, 639, 640, 641, 642, 645, 646, 647, 648, 649, 650, 653, 654, 655, 656, 657, 658, 660, 661, 662, 663, 664, 665, 666, 668], [0.8483, 0.8352, 0.8826, 0.903, 0.7551, 0.8219, 0.7976, 0.7606, 1.0, 1.0, 1.0, 1.0, 0.9996, 1.0, 0.9551, 1.0, 1.0, 1.0, 1.0, 1.0, 0.9999, 1.0, 0.9366, 1.0, 0.9997, 0.9999, 1.0, 0.9943, 0.9978, 1.0, 0.9311, 0.985, 0.9945, 0.9713, 0.9971, 0.9412, 0.9809, 0.8956, 0.9461, 0.8787, 0.9638, 0.9589, 0.9741, 0.9648, 0.9416, 0.9264, 0.8782, 0.8636, 0.8603, 0.7947, 0.9528, 0.8665, 0.9462, 0.8573, 0.8395, 0.7707, 0.0, 0.0, 0.0, 0.0, 0.0, 0.0, 0.0, 0.0, 0.0, 0.0, 0.0, 0.0, 0.0, 0.0, 0.0, 0.0, 0.0, 0.0, 0.0, 0.0, 0.003918, 0.0, 5.553e-06, 0.0, 0.0, 0.0, 0.0002821, 0.0, 1.528e-07, 0.0, 0.0, 0.0, 0.0, 0.0, 0.0, 0.0, 0.0, 0.0, 0.0, 0.0]): _vg.add([_i], _w, 'REPLACE')
_vg = ob_cube.vertex_groups.new(name='Bone.003')
_vg = ob_cube.vertex_groups.new(name='Bone.004')
for _i, _w in zip([562, 563, 566, 570, 571, 572, 573, 574, 575, 576, 577, 578, 579, 580, 581, 582, 583, 584, 585, 586, 587, 588, 589, 590, 591, 592, 593, 594, 595, 596, 958, 959, 960, 961, 962, 963], [0.2085, 0.4127, 0.07664, 0.3643, 0.2207, 0.5818, 0.5158, 0.7126, 0.8724, 0.6428, 0.3524, 0.7762, 0.5456, 0.8762, 0.6958, 0.8274, 0.9487, 0.7548, 0.6189, 0.8207, 0.6087, 0.8945, 0.6579, 0.774, 0.8676, 0.814, 0.7199, 0.9002, 0.746, 0.9495, 0.3524, 0.7762, 0.3524, 0.7762, 0.3524, 0.7762]): _vg.add([_i], _w, 'REPLACE')
_vg = ob_cube.vertex_groups.new(name='Bone.005')
for _i, _w in zip([575, 581, 582, 583, 584, 585, 589, 590, 591, 592, 593, 594, 595, 596, 597, 598, 599, 600, 601, 602, 603, 604, 605, 606, 607, 608, 609, 610, 611, 612], [0.06726, 0.7583, 0.8446, 0.9704, 0.2356, 0.158, 0.8468, 0.9181, 0.9765, 0.9119, 0.8514, 0.9571, 0.857, 0.9842, 0.9058, 0.9167, 0.9561, 0.9532, 0.9558, 1.0, 0.9579, 1.0, 0.9096, 0.7138, 0.895, 0.7045, 0.9697, 1.0, 0.7399, 0.9776]): _vg.add([_i], _w, 'REPLACE')
_vg = ob_cube.vertex_groups.new(name='Bone.006')
for _i, _w in zip([102, 103, 104, 105, 106, 107, 108, 109, 110, 111, 112, 113, 114, 115, 116, 117, 118, 119, 120, 121, 122, 123, 124, 125, 126, 127, 128, 129, 130, 131, 132, 134, 135, 136, 137, 138, 139, 140, 141, 142, 143, 144, 145, 146, 147, 148, 149, 150, 151, 152, 153, 154, 155, 156, 157, 158, 159, 160, 161, 162, 163, 164, 165, 166, 167, 168, 169, 170, 171, 172, 173, 174, 175, 176, 177, 178, 179, 180, 181, 182, 183, 184, 185, 186, 187, 188, 189, 190, 191, 192, 193, 194, 195, 196, 197, 597, 598, 599, 600, 601, 602, 603, 604, 605, 606, 607, 608, 609, 610, 611, 612, 613, 614, 615, 616, 617, 618, 619, 620, 621, 622, 623, 624, 625, 626, 627, 628, 629, 630, 631, 632, 633, 634, 635, 636, 637, 638, 639, 640, 641, 642, 643, 644, 645, 646, 647, 648, 649, 650, 651, 652, 653, 654, 655, 656, 657, 658, 659, 660, 661, 662, 663, 664, 665, 666, 667, 668, 669, 671, 673, 675, 677, 679, 681, 683, 685, 686, 687, 688, 689, 690, 691, 692], [0.0, 0.0, 0.0, 0.0, 0.0, 0.0, 0.0, 0.0, 1.02e-07, 0.0, 1.721e-08, 0.0, 0.0002844, 0.0, 0.0, 0.0, 9.187e-08, 2.953e-08, 3.89e-05, 0.0, 6.661e-15, 0.0, 0.0, 0.0, 3.615e-13, 9.14e-08, 6.257e-06, 0.0, 4.578e-16, 0.0, 0.0, 8.003e-11, 0.002643, 0.006352, 0.0, 3.725e-16, 0.0, 0.0, 0.0, 2.035e-11, 2.337e-05, 0.0002634, 4.271e-10, 7.029e-17, 0.0, 0.0, 0.0, 4.655e-10, 1.872e-06, 3.805e-05, 2.579e-07, 1.046e-13, 0.0, 0.0, 0.0, 2.33e-08, 1.768e-07, 3.767e-06, 1.184e-07, 6.269e-14, 0.0, 0.0, 0.0, 5.681e-07, 0.0002841, 0.0003144, 0.0, 3.829e-15, 0.0, 0.0, 0.0, 0.0, 0.0, 0.0, 0.0, 0.0, 0.0, 0.0, 0.0, 0.0, 0.0, 0.0, 0.0, 0.0, 0.0, 0.0, 0.0, 0.0, 0.0, 0.0, 0.0, 0.0, 0.0, 0.0, 0.0, 0.3825, 0.3885, 0.4122, 0.4103, 0.412, 0.4676, 0.4134, 0.4625, 0.9957, 0.7332, 0.9937, 0.9196, 1.0, 1.0, 0.9638, 1.0, 0.9938, 0.7568, 0.9915, 0.6886, 0.993, 1.0, 0.7195, 0.996, 0.9957, 0.8658, 0.9973, 0.668, 0.9907, 1.0, 0.6555, 0.993, 0.996, 0.9058, 0.9979, 0.8567, 0.9916, 1.0, 0.855, 1.0, 0.9975, 0.9378, 0.9989, 0.8452, 0.9939, 1.0, 0.823, 1.0, 0.9983, 0.9432, 0.9994, 0.8005, 0.9953, 1.0, 0.7759, 1.0, 0.9916, 0.9237, 0.9941, 0.767, 0.9864, 1.0, 0.7422, 0.9993, 0.9768, 0.8881, 0.9676, 0.7369, 0.9759, 0.9983, 0.7472, 0.9851, 0.1058, 0.08485, 0.03311, 0.0, 0.0, 0.0, 0.0, 0.0, 0.0, 0.0, 0.0, 0.0, 0.0, 0.0, 0.0, 0.0]): _vg.add([_i], _w, 'REPLACE')
_vg = ob_cube.vertex_groups.new(name='Bone.007')
for _i, _w in zip([637, 638, 639, 640, 641, 642, 643, 644, 645, 646, 647, 648, 649, 650, 651, 652, 653, 654, 655, 656, 657, 658, 659, 660, 661, 662, 663, 664, 665, 666, 667, 668, 669, 670, 671, 672, 673, 674, 675, 676, 677, 678, 679, 680, 681, 682, 683, 684, 685, 686, 687, 688, 689, 690, 691, 692], [0.8488, 0.8843, 0.8932, 0.9652, 0.8205, 0.9701, 0.9787, 0.9736, 0.9945, 1.0, 1.0, 0.9987, 0.985, 1.0, 1.0, 1.0, 0.9737, 0.9886, 0.9947, 0.9696, 0.9577, 1.0, 0.9908, 1.0, 0.9278, 0.9176, 0.9345, 0.909, 0.9251, 0.9948, 0.9418, 0.9891, 1.0, 1.0, 0.9875, 0.9961, 0.9274, 0.9457, 0.8631, 0.8774, 1.0, 1.0, 0.9908, 0.9937, 0.9302, 0.9347, 0.8336, 0.8359, 1.0, 0.999, 1.0, 1.0, 0.999, 0.9873, 0.8822, 0.8636]): _vg.add([_i], _w, 'REPLACE')
_vg = ob_cube.vertex_groups.new(name='Bone.056')
for _i, _w in zip([0, 1, 4, 5, 6, 7, 11, 20, 21, 44, 46, 47, 48, 49, 50, 51, 52, 53, 54, 55, 461, 462, 465, 466, 467, 468, 469, 473, 474, 485, 486, 487, 488, 496, 499, 515, 516, 519, 521, 522, 523, 524, 525, 526, 527, 528, 529, 530, 531, 532, 533, 534, 535, 536, 699], [0.2234, 0.2205, 0.9999, 0.2111, 0.2344, 0.1795, 0.6354, 1.0, 1.0, 0.01401, 1.0, 0.9994, 0.9999, 1.0, 0.9954, 1.0, 1.0, 0.9999, 0.9998, 1.0, 0.007506, 0.4557, 0.8446, 0.9992, 0.01748, 0.1559, 0.2932, 0.9941, 0.9005, 0.9851, 0.9973, 1.0, 1.0, 0.0003453, 0.001654, 0.008366, 0.3654, 0.002702, 0.3669, 1.0, 1.0, 0.9999, 0.9998, 1.0, 1.0, 1.0, 0.9996, 1.0, 0.9899, 1.0, 1.0, 1.0, 1.0, 1.0, 0.01905]): _vg.add([_i], _w, 'REPLACE')
_vg = ob_cube.vertex_groups.new(name='Bone.058')
for _i, _w in zip([0, 1, 2, 3, 4, 5, 6, 7, 8, 9, 10, 11, 12, 13, 14, 15, 16, 17, 18, 19, 20, 21, 22, 23, 24, 25, 26, 27, 28, 29, 30, 31, 32, 33, 34, 35, 36, 37, 38, 39, 40, 41, 42, 44, 46, 47, 48, 49, 50, 51, 52, 53, 54, 55, 57, 58, 65, 203, 204, 206, 207, 213, 215, 216, 217, 218, 219, 220, 221, 223, 224, 225, 226, 227, 228, 229, 230, 231, 232, 233, 234, 235, 236, 237, 240, 241, 242, 243, 244, 245, 246, 247, 248, 249, 250, 251, 252, 253, 254, 255, 256, 257, 258, 259, 260, 261, 262, 263, 264, 265, 266, 267, 268, 269, 270, 271, 272, 273, 274, 275, 276, 277, 278, 279, 280, 281, 290, 291, 292, 293, 294, 296, 297, 298, 299, 300, 301, 302, 303, 304, 305, 306, 307, 308, 309, 310, 311, 312, 313, 314, 315, 316, 317, 318, 319, 320, 321, 322, 323, 324, 326, 327, 329, 330, 331, 332, 333, 334, 335, 336, 337, 338, 339, 341, 342, 343, 344, 345, 347, 349, 351, 352, 353, 354, 355, 356, 357, 358, 359, 360, 361, 362, 363, 364, 365, 366, 367, 368, 369, 370, 371, 372, 373, 374, 375, 376, 377, 378, 379, 380, 381, 382, 383, 384, 385, 386, 387, 388, 389, 390, 391, 392, 393, 394, 395, 396, 397, 398, 399, 400, 401, 402, 403, 404, 405, 406, 407, 408, 409, 410, 411, 412, 413, 414, 415, 416, 417, 418, 419, 420, 421, 422, 423, 424, 425, 426, 427, 428, 429, 430, 431, 432, 433, 434, 435, 436, 437, 438, 439, 440, 441, 442, 443, 444, 445, 446, 447, 448, 449, 450, 451, 452, 453, 454, 455, 456, 457, 458, 459, 460, 461, 462, 463, 464, 465, 466, 467, 468, 469, 470, 471, 472, 473, 474, 475, 476, 477, 478, 479, 480, 481, 482, 483, 484, 485, 486, 487, 488, 489, 490, 491, 492, 493, 494, 495, 496, 497, 498, 499, 500, 501, 502, 503, 504, 505, 506, 507, 508, 509, 510, 511, 512, 513, 515, 516, 517, 519, 521, 523, 524, 525, 526, 527, 528, 529, 530, 531, 532, 533, 534, 535, 536, 698, 699], [0.9973, 0.1733, 1.0, 1.0, 0.9618, 0.9759, 0.9531, 0.974, 1.0, 1.0, 1.0, 0.05543, 1.0, 1.0, 1.0, 1.0, 1.0, 1.0, 1.0, 1.0, 0.8654, 0.9208, 1.0, 1.0, 1.0, 1.0, 1.0, 1.0, 1.0, 1.0, 1.0, 1.0, 1.0, 1.0, 1.0, 0.9995, 1.0, 0.9992, 0.9875, 1.0, 0.0, 0.0, 0.0, 0.0, 0.0, 0.0, 0.02231, 0.7492, 0.009035, 0.4068, 0.02967, 0.8327, 0.0, 0.06187, 0.0, 0.0, 0.0, 0.0, 0.0, 0.0, 0.0, 0.0, 0.0, 0.0, 0.0, 0.0, 0.0, 0.0, 0.0, 0.0, 0.0, 0.0, 0.0, 0.0, 0.0, 0.0, 0.0, 0.0, 0.0, 0.0, 0.0, 0.0, 0.0, 0.0, 0.0, 0.0, 0.0, 0.0, 0.0, 0.0, 0.0, 0.0, 0.0, 0.0, 0.0, 0.0, 0.0, 0.0, 0.0, 0.0, 0.0, 0.0, 0.0, 0.0, 5.208e-23, 0.0, 0.0, 0.0, 0.0, 0.0, 0.0, 0.0, 0.0, 0.0, 0.0, 3.508e-26, 0.0, 0.0, 0.0, 0.0, 0.0, 0.0, 2.662e-32, 1.157e-26, 0.0, 0.0, 0.0, 0.0, 0.0, 0.0, 0.0, 0.0, 0.0, 0.0, 0.0, 0.0, 0.0, 0.0, 0.0, 0.0, 0.0, 0.0, 0.0, 0.0, 0.0, 0.0, 0.0, 0.0, 0.0, 0.0, 0.0, 0.0, 0.0, 0.0, 0.0, 0.0, 0.0, 0.0, 0.0, 0.0, 0.0, 0.0, 0.0, 0.0, 0.0, 0.0, 0.0, 0.0, 0.0, 0.0, 3.493e-30, 2.084e-35, 1.054e-36, 2.071e-27, 1.081e-08, 0.0, 0.0, 0.0, 0.0, 0.0, 0.0, 0.0, 0.0, 0.0, 0.0, 0.0, 0.0, 0.0, 0.0, 0.0, 3.273e-22, 0.0, 0.0, 2.669e-38, 0.0, 0.0, 0.0, 2.99e-31, 0.0, 0.0, 0.0, 2.577e-29, 0.0, 0.0, 0.0, 2.818e-25, 5.616e-41, 0.0, 0.0, 3.209e-24, 2.788e-37, 0.0, 0.0, 5.605e-45, 0.0, 0.0, 8.231e-36, 4.879e-31, 0.0, 0.0, 0.0, 0.0, 0.0, 0.0, 0.0, 1.735e-29, 0.0, 0.0, 0.0, 2.607e-20, 0.0, 0.0, 0.0, 1.07e-26, 0.0, 0.0, 0.0, 1.492e-37, 0.0, 4.323e-37, 0.0, 0.0, 0.0, 0.0, 0.0, 0.0, 0.0, 0.0, 0.0, 0.0, 0.0, 0.0, 0.0, 0.0, 0.0, 0.0, 1.682e-38, 0.0, 0.0, 0.0, 0.0, 0.0, 0.0, 0.0, 0.0, 0.0, 0.0, 0.0, 0.0, 0.0, 0.0, 0.0, 0.0, 0.0, 0.0, 0.0, 0.0, 0.0, 0.0, 0.0, 0.0, 0.0, 0.0, 0.0, 0.0, 0.0, 0.0, 0.0, 0.0, 0.0, 0.9841, 0.5855, 0.957, 0.9997, 0.9295, 0.8557, 0.9952, 1.0, 0.9838, 0.9999, 0.9994, 0.98, 0.01816, 0.07014, 1.0, 1.0, 1.0, 0.9992, 0.9999, 1.0, 1.0, 1.0, 1.0, 1.0, 0.9217, 0.9976, 0.879, 0.9712, 1.0, 1.0, 1.0, 1.0, 0.9996, 1.0, 1.0, 1.0, 1.0, 1.0, 1.0, 1.0, 1.0, 1.0, 1.0, 1.0, 0.9986, 1.0, 1.0, 0.9991, 1.0, 1.0, 0.9999, 1.0, 1.0, 0.0, 0.0, 0.0, 0.0, 0.0, 0.0, 0.0, 0.0, 0.0, 0.05681, 0.8851, 0.01542, 0.455, 0.0009924, 0.2258, 0.09585, 0.8987, 0.0, 0.0, 0.0, 0.0]): _vg.add([_i], _w, 'REPLACE')
_vg = ob_cube.vertex_groups.new(name='Bone.057')
_vg = ob_cube.vertex_groups.new(name='Bone.059')
for _i, _w in zip([66, 67, 69, 553, 554, 557, 558, 956, 957], [0.0, 0.0, 0.0, 0.0, 0.0, 0.0, 0.0, 0.0, 0.0]): _vg.add([_i], _w, 'REPLACE')
_m = ob_cube.modifiers.new('Subsurf', 'SUBSURF')
_m.uv_smooth = 'PRESERVE_CORNERS'
_m.quality = 2
_m.show_only_control_edges = False
_m = ob_cube.modifiers.new('Armature', 'ARMATURE')
_m.object = ob_armature
ob_lamp.location = (4.076, 1.005, 5.904)
ob_lamp.rotation_euler = (0.6503, 0.05522, 1.866)
ob_lamp.lock_rotations_4d = False
ob_lamp.empty_display_type = 'ARROWS'
ob_lamp.color = (0.0, 0.0, 0.0, 0.0)
ob_lamp.lineart.crease_threshold = 0.0
ob_camera.location = (1.021, -3.864, -0.3378)
ob_camera.rotation_euler = (1.424, 0.01069, 0.3427)
ob_camera.lock_rotations_4d = False
ob_camera.empty_display_type = 'ARROWS'
ob_camera.color = (0.0, 0.0, 0.0, 0.0)
ob_camera.display_type = 'WIRE'
ob_camera.lineart.crease_threshold = 0.0

# ---- collection membership
col_collection_1.objects.link(ob_armature)
col_collection_1.objects.link(ob_cube)
col_collection_1.objects.link(ob_lamp)
col_collection_1.objects.link(ob_camera)

# ---- scene / render settings (as saved in the file)
scene.camera = ob_camera
scene.frame_start = 1; scene.frame_end = 250; scene.frame_set(1)
scene.render.engine = 'BLENDER_EEVEE_NEXT'
scene.render.resolution_percentage = 50
scene.render.dither_intensity = 0.0
scene.cycles.use_denoising = False
scene.cycles.samples = 10
scene.cycles.sampling_pattern = 'TABULATED_SOBOL'
scene.cycles.light_sampling_threshold = 0.0
scene.cycles.use_adaptive_sampling = False
scene.cycles.use_light_tree = False
scene.cycles.blur_glossy = 0.0
scene.cycles.volume_bounces = 1
scene.cycles.pixel_filter_type = 'GAUSSIAN'
scene.cycles.sample_clamp_indirect = 0.0
scene.view_settings.view_transform = 'Standard'
bpy.context.view_layer.update()
